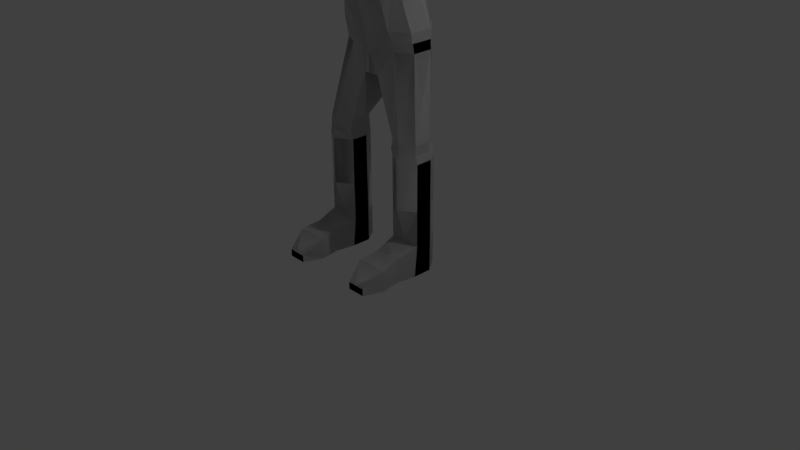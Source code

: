 # Source: troop.blend  (saved by Blender 2.78.0; exported with 4.5.12 LTS)
import bpy
from mathutils import Matrix  # noqa: F401  (used for matrix-valued properties, if any)

bpy.ops.wm.read_factory_settings(use_empty=True)
scene = bpy.context.scene
scene.name = 'Scene'

# ---- collections
col_collection_1 = bpy.data.collections.new('Collection 1'); scene.collection.children.link(col_collection_1)

# ---- materials (node trees are filled in below, after node groups)
mat_material = bpy.data.materials.new('Material')
mat_material.alpha_threshold = 0.0
mat_material.use_transparent_shadow = False
mat_material.roughness = 0.5
mat_material.line_color = (0.0, 0.0, 0.0, 1.0)

# ---- material node trees

# ---- world
world_world = bpy.data.worlds.new('World'); scene.world = world_world
world_world.color = (0.05088, 0.05088, 0.05088)
world_world.use_sun_shadow = False
world_world.sun_shadow_jitter_overblur = 0.0
world_world.cycles.sampling_method = 'MANUAL'

# ---- cameras
cam_camera = bpy.data.cameras.new('Camera')
cam_camera.clip_end = 100.0
cam_camera.lens = 35.0
cam_camera.sensor_width = 32.0
cam_camera.sensor_height = 18.0
cam_camera.ortho_scale = 7.314
cam_camera.dof.focus_distance = 0.0
cam_camera.dof.aperture_fstop = 128.0

# ---- lights
light_lamp = bpy.data.lights.new('Lamp', 'POINT')
light_lamp.transmission_factor = 0.0
light_lamp.cutoff_distance = 30.0
light_lamp.energy = 100.0
light_lamp.shadow_buffer_clip_start = 1.001
light_lamp.shadow_soft_size = 0.1
light_lamp.shadow_maximum_resolution = 0.006
light_lamp.use_absolute_resolution = True

# ---- meshes
me_cube = bpy.data.meshes.new('Cube')
me_cube.from_pydata([(3.686, 1.279, -1.138), (3.26, -2.857, -1.138), (3.686, 1.279, 0.4047), (3.26, -2.857, -0.7815), (3.686, 0.2452, -1.138), (3.486, -0.7889, -1.138), (3.686, -1.823, -1.138), (3.686, 0.3894, 0.3797), (3.486, -0.7889, 0.06943), (3.686, -1.823, -0.1193), (3.033, 2.05, -1.138), (3.033, 2.05, 0.4047), (3.686, 1.255, 2.164), (3.686, 0.3648, 2.139), (3.033, 2.025, 2.164), (1.686, 1.279, -1.138), (2.112, -2.857, -1.138), (1.686, 1.279, 0.4047), (2.112, -2.857, -0.7815), (2.686, 1.279, -1.138), (2.686, -2.857, -1.138), (2.686, 1.279, 0.4047), (2.686, -2.857, -0.7815), (1.686, 0.2452, -1.138), (1.886, -0.7889, -1.138), (1.686, -1.823, -1.138), (1.686, 0.3894, 0.3797), (1.886, -0.7889, 0.06943), (1.686, -1.823, -0.1193), (2.686, 0.3895, 0.3797), (2.686, -0.7889, 0.06943), (2.686, -1.823, -0.1193), (2.686, -1.823, -1.138), (2.686, -0.7889, -1.138), (2.686, 0.2452, -1.138), (2.339, 2.05, -1.138), (2.339, 2.05, 0.4047), (2.686, 2.05, -1.138), (2.686, 2.05, 0.4047), (1.686, 1.255, 2.164), (2.686, 1.255, 2.164), (1.686, 0.3648, 2.139), (2.686, -0.1905, 2.139), (2.339, 2.025, 2.164), (2.686, 2.025, 2.164), (3.686, 1.237, 4.447), (3.552, 1.228, 5.277), (3.686, 0.347, 4.422), (2.686, -0.2083, 4.422), (3.033, 2.007, 4.447), (2.686, 2.007, 4.447), (1.686, 1.237, 4.447), (1.686, 0.347, 4.422), (2.339, 2.007, 4.447), (3.569, 1.215, 4.843), (2.662, 2.007, 9.11), (3.564, 0.3302, 4.818), (2.686, -0.05338, 4.818), (2.982, 1.975, 4.843), (2.686, 2.058, 4.843), (1.709, 1.312, 4.843), (1.724, 0.2335, 4.818), (2.427, 2.026, 4.843), (3.552, 0.3343, 5.25), (2.688, -0.05229, 5.25), (2.771, 1.969, 5.277), (1.712, 1.228, 5.277), (1.712, 0.3343, 5.25), (2.412, 1.969, 5.277), (2.662, 0.9568, 9.078), (1.648, 0.5027, 9.078), (1.744, 2.878, 9.11), (0.5008, 0.3641, 7.869), (0.8999, 3.057, 9.11), (2.663, 1.996, 10.02), (2.6, 1.712, 15.41), (2.663, 0.7477, 9.991), (1.53, 0.2291, 9.991), (1.744, 2.866, 10.02), (0.501, 0.04623, 9.991), (0.9, 3.066, 10.02), (-0.1005, 2.007, 7.9), (1.96, 1.205, 12.8), (1.96, 0.1433, 12.78), (1.274, -0.5172, 12.78), (1.34, 2.119, 12.8), (0.4992, -0.6317, 12.78), (0.7689, 2.287, 12.8), (3.578, 1.627, 16.3), (2.6, 0.1334, 15.39), (1.484, -0.2753, 15.39), (1.494, 2.496, 15.41), (0.223, -0.4, 15.39), (0.6618, 2.675, 15.41), (2.078, 1.65, 17.24), (1.088, 1.561, 17.36), (2.174, 0.6156, 16.51), (1.144, 0.3434, 16.51), (1.164, 2.175, 16.52), (0.3036, 0.2603, 16.51), (0.5959, 2.309, 16.52), (3.578, 0.04844, 16.27), (2.872, 0.5307, 16.7), (4.439, -1.412, 12.92), (4.038, -1.619, 13.8), (5.174, -1.837, 13.22), (4.773, -2.044, 14.1), (2.712, -0.1007, 15.15), (4.13, -0.1846, 15.17), (4.13, 1.622, 15.2), (2.712, 1.706, 15.18), (4.372, -1.56, 12.85), (3.963, -1.771, 13.74), (5.122, -1.994, 13.15), (4.713, -2.205, 14.04), (2.258, -4.294, 15.05), (2.327, -4.189, 15.23), (2.742, -4.69, 15.0), (2.809, -4.588, 15.28), (1.701, 1.574, 13.38), (1.701, 0.5118, 13.35), (1.014, -0.1487, 13.35), (1.648, 0.3659, 9.535), (0.8999, 3.062, 9.566), (1.744, 2.872, 9.566), (2.662, 2.001, 9.566), (2.662, 0.8522, 9.535), (-0.06, 2.001, 8.961), (0.7243, 1.573, 17.84), (0.6989, 0.4921, 17.82), (0.4149, 0.4242, 17.82), (-0.05916, 1.573, 17.84), (-0.05916, 0.4242, 17.82), (1.177, 1.946, 17.11), (-0.006095, 2.028, 17.31), (0.5959, 2.069, 17.31), (0.7617, 1.569, 18.27), (0.854, 0.4297, 18.79), (0.4901, 0.1671, 18.34), (1.264, 0.7567, 19.9), (0.7059, -0.5673, 20.35), (1.275, 1.975, 20.37), (2.029, 0.6852, 20.31), (0.9163, -0.7366, 20.3), (1.63, 2.106, 20.32), (0.9275, 1.478, 21.54), (1.135, 0.7711, 21.54), (0.4811, 0.03553, 21.53), (0.202, 0.9633, 21.86), (0.2474, 0.8093, 21.86), (0.1047, 0.6488, 21.85), (0.8945, 2.709, 20.32), (1.997, 1.441, 20.32), (1.629, -0.1257, 20.31), (0.4257, -0.9192, 20.3), (0.3554, -0.6195, 20.35), (0.7418, -0.1415, 19.42), (0.3713, -0.2511, 19.3), (0.8058, -0.1391, 19.71), (0.3053, -0.1133, 18.12), (0.5306, -0.5934, 20.35), (0.1801, -0.6456, 20.35), (0.6287, 0.09949, 18.69), (0.6803, 0.02155, 18.89), (0.2264, -0.1727, 19.71), (0.3475, -0.06687, 18.77), (0.1512, -0.3704, 19.3), (0.5566, -0.1963, 19.3), (0.6458, -0.04758, 18.89), (0.2182, -0.2355, 19.06), (0.08572, -0.4757, 19.71), (0.4186, -0.08816, 19.71), (0.09431, -0.298, 18.12), (0.1422, -0.2294, 19.05), (0.07031, -0.5272, 19.02), (0.07054, -0.2676, 19.05), (-0.02958, 0.1627, 17.93), (0.5682, -0.2215, 19.71), (0.04549, -0.3189, 18.13), (0.1431, -0.2772, 18.12), (-0.002817, -0.2583, 18.38), (0.1671, -0.1785, 18.38), (0.08242, -0.2184, 18.38), (0.03411, -0.2866, 19.05), (0.1064, -0.2485, 19.05), (0.1248, -0.1984, 18.38), (0.0398, -0.2384, 18.38), (0.8067, -0.1116, 19.56), (1.201, 1.34, 19.9), (1.018, 1.772, 19.32), (0.7697, 0.9266, 18.37), (0.9524, 0.4942, 18.96), (0.8955, 1.133, 18.91), (1.221, 1.166, 19.61), (1.383, 0.7908, 19.73), (1.031, 0.7238, 19.12), (1.116, 1.178, 19.07), (1.206, 0.6858, 19.41), (1.059, 0.8967, 18.94), (1.26, 1.23, 19.39), (1.398, 1.109, 19.88), (1.402, 1.101, 19.86), (1.425, 0.7834, 19.71), (1.24, 0.6785, 19.38), (1.324, 1.316, 19.36), (1.448, 1.294, 19.7), (-3.686, 1.279, -1.138), (-3.26, -2.857, -1.138), (-3.686, 1.279, 0.4047), (-3.26, -2.857, -0.7815), (-3.686, 0.2452, -1.138), (-3.486, -0.7889, -1.138), (-3.686, -1.823, -1.138), (-3.686, 0.3894, 0.3797), (-3.486, -0.7889, 0.06943), (-3.686, -1.823, -0.1193), (-3.033, 2.05, -1.138), (-3.033, 2.05, 0.4047), (-3.686, 1.255, 2.164), (-3.686, 0.3648, 2.139), (-3.033, 2.025, 2.164), (-1.686, 1.279, -1.138), (-2.112, -2.857, -1.138), (-1.686, 1.279, 0.4047), (-2.112, -2.857, -0.7815), (-2.686, 1.279, -1.138), (-2.686, -2.857, -1.138), (-2.686, 1.279, 0.4047), (-2.686, -2.857, -0.7815), (-1.686, 0.2452, -1.138), (-1.886, -0.7889, -1.138), (-1.686, -1.823, -1.138), (-1.686, 0.3894, 0.3797), (-1.886, -0.7889, 0.06943), (-1.686, -1.823, -0.1193), (-2.686, 0.3895, 0.3797), (-2.686, -0.7889, 0.06943), (-2.686, -1.823, -0.1193), (-2.686, -1.823, -1.138), (-2.686, -0.7889, -1.138), (-2.686, 0.2452, -1.138), (-2.339, 2.05, -1.138), (-2.339, 2.05, 0.4047), (-2.686, 2.05, -1.138), (-2.686, 2.05, 0.4047), (-1.686, 1.255, 2.164), (-2.686, 1.255, 2.164), (-1.686, 0.3648, 2.139), (-2.686, -0.1905, 2.139), (-2.339, 2.025, 2.164), (-2.686, 2.025, 2.164), (-3.686, 1.237, 4.447), (-3.552, 1.228, 5.277), (-3.686, 0.347, 4.422), (-2.686, -0.2083, 4.422), (-3.033, 2.007, 4.447), (-2.686, 2.007, 4.447), (-1.686, 1.237, 4.447), (-1.686, 0.347, 4.422), (-2.339, 2.007, 4.447), (-3.569, 1.215, 4.843), (-2.662, 2.007, 9.11), (-3.564, 0.3302, 4.818), (-2.686, -0.05338, 4.818), (-2.982, 1.975, 4.843), (-2.686, 2.058, 4.843), (-1.709, 1.312, 4.843), (-1.724, 0.2335, 4.818), (-2.427, 2.026, 4.843), (-3.552, 0.3343, 5.25), (-2.688, -0.05229, 5.25), (-2.771, 1.969, 5.277), (-1.712, 1.228, 5.277), (-1.712, 0.3343, 5.25), (-2.412, 1.969, 5.277), (-2.662, 0.9568, 9.078), (-1.648, 0.5027, 9.078), (-1.744, 2.878, 9.11), (-0.5008, 0.3641, 7.869), (-0.8999, 3.057, 9.11), (-2.663, 1.996, 10.02), (-2.6, 1.712, 15.41), (-2.663, 0.7477, 9.991), (-1.53, 0.2291, 9.991), (-1.744, 2.866, 10.02), (-0.501, 0.04623, 9.991), (-0.9, 3.066, 10.02), (0.1005, 2.007, 7.9), (-1.96, 1.205, 12.8), (-1.96, 0.1433, 12.78), (-1.274, -0.5172, 12.78), (-1.34, 2.119, 12.8), (-0.4992, -0.6317, 12.78), (-0.7689, 2.287, 12.8), (-3.578, 1.627, 16.3), (-2.6, 0.1334, 15.39), (-1.484, -0.2753, 15.39), (-1.494, 2.496, 15.41), (-0.223, -0.4, 15.39), (-0.6618, 2.675, 15.41), (-2.078, 1.65, 17.24), (-1.088, 1.561, 17.36), (-2.174, 0.6156, 16.51), (-1.144, 0.3434, 16.51), (-1.164, 2.175, 16.52), (-0.3036, 0.2603, 16.51), (-0.5959, 2.309, 16.52), (-3.578, 0.04844, 16.27), (-2.872, 0.5307, 16.7), (-4.439, -1.412, 12.92), (-4.038, -1.619, 13.8), (-5.174, -1.837, 13.22), (-4.773, -2.044, 14.1), (-2.712, -0.1007, 15.15), (-4.13, -0.1846, 15.17), (-4.13, 1.622, 15.2), (-2.712, 1.706, 15.18), (-4.372, -1.56, 12.85), (-3.963, -1.771, 13.74), (-5.122, -1.994, 13.15), (-4.713, -2.205, 14.04), (-1.701, 1.574, 13.38), (-1.701, 0.5118, 13.35), (-1.014, -0.1487, 13.35), (-1.648, 0.3659, 9.535), (-0.8999, 3.062, 9.566), (-1.744, 2.872, 9.566), (-2.662, 2.001, 9.566), (-2.662, 0.8522, 9.535), (0.06, 2.001, 8.961), (-0.7243, 1.573, 17.84), (-0.6989, 0.4921, 17.82), (-0.3605, 0.4242, 17.82), (0.05916, 1.573, 17.84), (0.05916, 0.4242, 17.82), (-1.177, 1.946, 17.11), (0.006095, 2.028, 17.31), (-0.5959, 2.069, 17.31), (-0.7617, 1.569, 18.27), (-0.7855, 0.3941, 18.86), (-0.4749, 0.1747, 18.38), (-1.264, 0.7567, 19.9), (-0.7059, -0.5673, 20.38), (-1.275, 1.975, 20.37), (-2.029, 0.6852, 20.31), (-0.9163, -0.7366, 20.3), (-1.63, 2.106, 20.32), (-0.9275, 1.478, 21.54), (-1.135, 0.7711, 21.54), (-0.4811, 0.03553, 21.53), (-0.202, 0.9633, 21.86), (-0.2474, 0.8093, 21.86), (-0.1047, 0.6488, 21.85), (-0.8945, 2.709, 20.32), (-1.997, 1.441, 20.32), (-1.629, -0.1257, 20.31), (-0.4257, -0.9192, 20.3), (-0.3554, -0.6195, 20.38), (-0.7418, -0.1415, 19.44), (-0.3713, -0.2511, 19.3), (-0.8162, -0.1391, 19.71), (-0.3236, -0.09068, 18.12), (-0.5306, -0.5934, 20.38), (-0.1801, -0.6456, 20.38), (-0.6565, 0.09949, 18.77), (-0.6825, 0.02155, 18.97), (-0.2266, -0.1727, 19.71), (-0.3475, -0.06687, 18.77), (-0.1429, -0.3732, 19.3), (-0.5566, -0.1963, 19.3), (-0.6735, -0.04758, 18.97), (-0.2182, -0.2355, 19.06), (-0.08587, -0.4757, 19.71), (-0.4187, -0.08816, 19.71), (-0.09431, -0.298, 18.12), (-0.1422, -0.2294, 19.05), (-0.07031, -0.5272, 19.02), (-0.07054, -0.2676, 19.05), (0.4648, 0.2429, 18.03), (-0.5684, -0.2215, 19.71), (-0.04549, -0.3189, 18.13), (-0.1431, -0.2772, 18.12), (0.002817, -0.2583, 18.38), (-0.1671, -0.1785, 18.38), (-0.08242, -0.2184, 18.38), (-0.03411, -0.2866, 19.05), (-0.1064, -0.2485, 19.05), (-0.1248, -0.1984, 18.38), (-0.0398, -0.2384, 18.38), (-0.8067, -0.1116, 19.56), (-1.201, 1.34, 19.9), (-1.018, 1.772, 19.32), (-0.7697, 0.9266, 18.37), (-0.9524, 0.4942, 18.96), (-0.8955, 1.133, 18.91), (-1.221, 1.166, 19.61), (-1.383, 0.7908, 19.73), (-1.031, 0.7238, 19.12), (-1.116, 1.178, 19.07), (-1.206, 0.6858, 19.41), (-1.059, 0.8967, 18.94), (-1.26, 1.23, 19.39), (-1.398, 1.109, 19.88), (-1.402, 1.101, 19.86), (-1.425, 0.7834, 19.71), (-1.24, 0.6785, 19.38), (-1.324, 1.316, 19.36), (-1.448, 1.294, 19.7), (-2.782, 1.932, 16.42), (2.339, 1.681, 16.33), (2.747, 1.931, 16.34), (0.2993, -0.4999, 20.04), (0.7168, -0.4571, 19.99), (0.1361, -0.5607, 20.09), (0.4901, -0.4446, 20.04), (-0.2993, -0.4999, 20.04), (-0.7247, -0.4571, 19.98), (-0.1361, -0.5607, 20.09), (-0.4901, -0.4446, 20.04), (-0.4498, 0.3068, 18.05), (1.649, -4.467, 15.27), (1.727, -4.419, 15.42), (2.44, -5.277, 15.27), (2.532, -5.175, 15.52), (1.688, -4.437, 15.34), (2.486, -5.226, 15.32), (1.871, -4.936, 15.2), (1.978, -4.817, 15.54), (1.925, -4.877, 15.32), (1.744, -4.692, 15.26), (1.832, -4.614, 15.49), (1.788, -4.643, 15.31), (2.166, -4.941, 15.55), (2.313, -5.168, 15.56), (2.206, -5.287, 15.26), (2.059, -5.06, 15.21), (2.112, -5.0, 15.32), (2.26, -5.228, 15.33), (0.9553, -4.542, 15.52), (1.009, -4.534, 15.59), (1.195, -4.718, 15.49), (1.019, -4.556, 15.46), (1.189, -4.654, 15.61), (1.203, -4.718, 15.55), (0.9901, -5.135, 15.59), (1.013, -5.189, 15.6), (0.9727, -5.125, 15.56), (1.023, -5.228, 15.56), (1.009, -5.205, 15.51), (0.9931, -5.166, 15.5), (1.112, -5.712, 15.57), (1.061, -5.673, 15.56), (1.053, -5.63, 15.62), (1.099, -5.63, 15.67), (1.15, -5.669, 15.68), (1.159, -5.712, 15.62), (1.587, -5.85, 15.59), (1.636, -5.888, 15.6), (1.604, -5.924, 15.5), (1.555, -5.886, 15.5), (1.553, -5.854, 15.54), (1.638, -5.919, 15.55), (2.136, -5.945, 15.57), (2.14, -5.92, 15.62), (2.09, -5.882, 15.61), (2.11, -5.954, 15.53), (2.065, -5.89, 15.57), (2.06, -5.915, 15.53), (2.416, -5.365, 15.61), (2.279, -5.67, 15.67), (2.291, -5.718, 15.61), (2.408, -5.405, 15.54), (2.364, -5.423, 15.46), (2.238, -5.716, 15.55), (2.169, -5.663, 15.55), (2.286, -5.377, 15.45), (2.158, -5.615, 15.6), (2.294, -5.337, 15.53), (2.211, -5.617, 15.67), (2.339, -5.319, 15.61), (2.131, -5.425, 15.63), (1.876, -5.685, 15.65), (1.821, -5.686, 15.58), (2.072, -5.434, 15.54), (2.13, -5.369, 15.71), (1.868, -5.634, 15.72), (1.75, -5.632, 15.58), (1.984, -5.367, 15.54), (2.043, -5.302, 15.71), (1.797, -5.58, 15.71), (1.742, -5.581, 15.64), (1.983, -5.311, 15.62), (1.74, -5.288, 15.5), (1.394, -5.536, 15.58), (1.313, -5.474, 15.58), (1.631, -5.206, 15.5), (1.694, -5.137, 15.68), (1.367, -5.415, 15.73), (1.448, -5.476, 15.74), (1.802, -5.218, 15.68), (1.31, -5.422, 15.65), (1.63, -5.148, 15.59), (1.803, -5.277, 15.59), (1.452, -5.529, 15.66), (1.456, -4.916, 15.45), (1.167, -5.058, 15.55), (1.176, -5.034, 15.59), (1.455, -4.859, 15.53), (1.584, -5.012, 15.54), (1.243, -5.126, 15.6), (1.223, -5.134, 15.55), (1.555, -5.037, 15.45), (1.515, -4.85, 15.62), (1.196, -5.025, 15.64), (1.252, -5.101, 15.64), (1.614, -4.971, 15.63), (1.47, -4.723, 15.44), (1.431, -4.74, 15.35), (1.307, -4.598, 15.39), (1.29, -4.586, 15.44), (1.394, -4.563, 15.5), (1.461, -4.642, 15.54), (2.776, -4.639, 15.01), (2.509, -5.2, 15.39), (2.732, -4.831, 15.4), (2.652, -4.934, 15.05), (2.463, -5.252, 15.25), (2.23, -4.192, 14.96), (2.568, -4.388, 15.25), (2.484, -5.121, 15.54), (2.694, -4.953, 15.46), (2.025, -4.27, 15.35), (1.914, -4.712, 15.54), (1.78, -4.487, 15.48), (2.072, -4.879, 15.54), (2.239, -5.054, 15.55), (2.771, -4.709, 15.34), (0.9623, -4.527, 15.56), (1.034, -4.665, 15.48), (0.9622, -4.553, 15.49), (1.076, -4.616, 15.61), (1.03, -4.657, 15.54), (1.199, -4.721, 15.52), (1.196, -4.713, 15.58), (1.029, -4.652, 15.57), (1.032, -4.661, 15.51), (1.106, -5.671, 15.62), (-3.686, 1.279, -1.138), (-3.26, -2.857, -1.138), (-3.686, 1.279, 0.4047), (-3.26, -2.857, -0.7815), (-3.686, 0.2452, -1.138), (-3.486, -0.7889, -1.138), (-3.686, -1.823, -1.138), (-3.686, 0.3894, 0.3797), (-3.486, -0.7889, 0.06943), (-3.686, -1.823, -0.1193), (-3.033, 2.05, -1.138), (-3.033, 2.05, 0.4047), (-3.686, 1.255, 2.164), (-3.686, 0.3648, 2.139), (-3.033, 2.025, 2.164), (-1.686, 1.279, -1.138), (-2.112, -2.857, -1.138), (-1.686, 1.279, 0.4047), (-2.112, -2.857, -0.7815), (-2.686, 1.279, -1.138), (-2.686, -2.857, -1.138), (-2.686, 1.279, 0.4047), (-2.686, -2.857, -0.7815), (-1.686, 0.2452, -1.138), (-1.886, -0.7889, -1.138), (-1.686, -1.823, -1.138), (-1.686, 0.3894, 0.3797), (-1.886, -0.7889, 0.06943), (-1.686, -1.823, -0.1193), (-2.686, 0.3895, 0.3797), (-2.686, -0.7889, 0.06943), (-2.686, -1.823, -0.1193), (-2.686, -1.823, -1.138), (-2.686, -0.7889, -1.138), (-2.686, 0.2452, -1.138), (-2.339, 2.05, -1.138), (-2.339, 2.05, 0.4047), (-2.686, 2.05, -1.138), (-2.686, 2.05, 0.4047), (-1.686, 1.255, 2.164), (-2.686, 1.255, 2.164), (-1.686, 0.3648, 2.139), (-2.686, -0.1905, 2.139), (-2.339, 2.025, 2.164), (-2.686, 2.025, 2.164), (-3.686, 1.237, 4.447), (-3.552, 1.228, 5.277), (-3.686, 0.347, 4.422), (-2.686, -0.2083, 4.422), (-3.033, 2.007, 4.447), (-2.686, 2.007, 4.447), (-1.686, 1.237, 4.447), (-1.686, 0.347, 4.422), (-2.339, 2.007, 4.447), (-3.569, 1.215, 4.843), (-2.662, 2.007, 9.11), (-3.564, 0.3302, 4.818), (-2.686, -0.05338, 4.818), (-2.982, 1.975, 4.843), (-2.686, 2.058, 4.843), (-1.709, 1.312, 4.843), (-1.724, 0.2335, 4.818), (-2.427, 2.026, 4.843), (-3.552, 0.3343, 5.25), (-2.688, -0.05229, 5.25), (-2.771, 1.969, 5.277), (-1.712, 1.228, 5.277), (-1.712, 0.3343, 5.25), (-2.412, 1.969, 5.277), (-2.662, 0.9568, 9.078), (-1.648, 0.5027, 9.078), (-1.744, 2.878, 9.11), (-0.5008, 0.3641, 7.869), (-0.8999, 3.057, 9.11), (-2.663, 1.996, 10.02), (-2.6, 1.712, 15.41), (-2.663, 0.7477, 9.991), (-1.53, 0.2291, 9.991), (-1.744, 2.866, 10.02), (-0.501, 0.04623, 9.991), (-0.9, 3.066, 10.02), (0.1005, 2.007, 7.9), (-1.96, 1.205, 12.8), (-1.96, 0.1433, 12.78), (-1.274, -0.5172, 12.78), (-1.34, 2.119, 12.8), (-0.4992, -0.6317, 12.78), (-0.7689, 2.287, 12.8), (-3.578, 1.627, 16.3), (-2.6, 0.1334, 15.39), (-1.484, -0.2753, 15.39), (-1.494, 2.496, 15.41), (-0.223, -0.4, 15.39), (-0.6618, 2.675, 15.41), (-2.078, 1.65, 17.24), (-1.088, 1.561, 17.36), (-2.174, 0.6156, 16.51), (-1.144, 0.3434, 16.51), (-1.164, 2.175, 16.52), (-0.3036, 0.2603, 16.51), (-0.5959, 2.309, 16.52), (-3.578, 0.04844, 16.27), (-2.872, 0.5307, 16.7), (-4.439, -1.412, 12.92), (-4.038, -1.619, 13.8), (-5.174, -1.837, 13.22), (-4.773, -2.044, 14.1), (-2.712, -0.1007, 15.15), (-4.13, -0.1846, 15.17), (-4.13, 1.622, 15.2), (-2.712, 1.706, 15.18), (-4.372, -1.56, 12.85), (-3.963, -1.771, 13.74), (-5.122, -1.994, 13.15), (-4.713, -2.205, 14.04), (-1.701, 1.574, 13.38), (-1.701, 0.5118, 13.35), (-1.014, -0.1487, 13.35), (-1.648, 0.3659, 9.535), (-0.8999, 3.062, 9.566), (-1.744, 2.872, 9.566), (-2.662, 2.001, 9.566), (-2.662, 0.8522, 9.535), (0.06, 2.001, 8.961), (-0.7243, 1.573, 17.84), (-0.6989, 0.4921, 17.82), (-0.4149, 0.4242, 17.82), (0.05916, 1.573, 17.84), (0.05916, 0.4242, 17.82), (-1.177, 1.946, 17.11), (0.006095, 2.028, 17.31), (-0.5959, 2.069, 17.31), (-0.7617, 1.569, 18.27), (-0.854, 0.4297, 18.79), (-0.4901, 0.1671, 18.34), (-1.264, 0.7567, 19.9), (-0.7059, -0.5673, 20.38), (-1.275, 1.975, 20.37), (-2.029, 0.6852, 20.31), (-0.9163, -0.7366, 20.3), (-1.63, 2.106, 20.32), (-0.9275, 1.478, 21.54), (-1.135, 0.7711, 21.54), (-0.4811, 0.03553, 21.53), (-0.202, 0.9633, 21.86), (-0.2474, 0.8093, 21.86), (-0.1047, 0.6488, 21.85), (-0.8945, 2.709, 20.32), (-1.997, 1.441, 20.32), (-1.629, -0.1257, 20.31), (-0.4257, -0.9192, 20.3), (-0.3554, -0.6195, 20.38), (-0.7418, -0.1415, 19.42), (-0.3713, -0.2511, 19.3), (-0.8058, -0.1391, 19.71), (-0.3053, -0.1133, 18.12), (-0.5306, -0.5934, 20.38), (-0.1801, -0.6456, 20.38), (-0.6287, 0.09949, 18.69), (-0.6803, 0.02155, 18.89), (-0.2264, -0.1727, 19.71), (-0.3475, -0.06687, 18.77), (-0.1512, -0.3704, 19.3), (-0.5566, -0.1963, 19.3), (-0.6458, -0.04758, 18.89), (-0.2182, -0.2355, 19.06), (-0.08572, -0.4757, 19.71), (-0.4186, -0.08816, 19.71), (-0.09431, -0.298, 18.12), (-0.1422, -0.2294, 19.05), (-0.07031, -0.5272, 19.02), (-0.07054, -0.2676, 19.05), (0.02958, 0.1627, 17.93), (-0.5682, -0.2215, 19.71), (-0.04549, -0.3189, 18.13), (-0.1431, -0.2772, 18.12), (0.002817, -0.2583, 18.38), (-0.1671, -0.1785, 18.38), (-0.08242, -0.2184, 18.38), (-0.03411, -0.2866, 19.05), (-0.1064, -0.2485, 19.05), (-0.1248, -0.1984, 18.38), (-0.0398, -0.2384, 18.38), (-0.8067, -0.1116, 19.56), (-1.201, 1.34, 19.9), (-1.018, 1.772, 19.32), (-0.7697, 0.9266, 18.37), (-0.9524, 0.4942, 18.96), (-0.8955, 1.133, 18.91), (-1.221, 1.166, 19.61), (-1.383, 0.7908, 19.73), (-1.031, 0.7238, 19.12), (-1.116, 1.178, 19.07), (-1.206, 0.6858, 19.41), (-1.059, 0.8967, 18.94), (-1.26, 1.23, 19.39), (-1.398, 1.109, 19.88), (-1.402, 1.101, 19.86), (-1.425, 0.7834, 19.71), (-1.24, 0.6785, 19.38), (-1.324, 1.316, 19.36), (-1.448, 1.294, 19.7), (3.686, 1.279, -1.138), (3.26, -2.857, -1.138), (3.686, 1.279, 0.4047), (3.26, -2.857, -0.7815), (3.686, 0.2452, -1.138), (3.486, -0.7889, -1.138), (3.686, -1.823, -1.138), (3.686, 0.3894, 0.3797), (3.486, -0.7889, 0.06943), (3.686, -1.823, -0.1193), (3.033, 2.05, -1.138), (3.033, 2.05, 0.4047), (3.686, 1.255, 2.164), (3.686, 0.3648, 2.139), (3.033, 2.025, 2.164), (1.686, 1.279, -1.138), (2.112, -2.857, -1.138), (1.686, 1.279, 0.4047), (2.112, -2.857, -0.7815), (2.686, 1.279, -1.138), (2.686, -2.857, -1.138), (2.686, 1.279, 0.4047), (2.686, -2.857, -0.7815), (1.686, 0.2452, -1.138), (1.886, -0.7889, -1.138), (1.686, -1.823, -1.138), (1.686, 0.3894, 0.3797), (1.886, -0.7889, 0.06943), (1.686, -1.823, -0.1193), (2.686, 0.3895, 0.3797), (2.686, -0.7889, 0.06943), (2.686, -1.823, -0.1193), (2.686, -1.823, -1.138), (2.686, -0.7889, -1.138), (2.686, 0.2452, -1.138), (2.339, 2.05, -1.138), (2.339, 2.05, 0.4047), (2.686, 2.05, -1.138), (2.686, 2.05, 0.4047), (1.686, 1.255, 2.164), (2.686, 1.255, 2.164), (1.686, 0.3648, 2.139), (2.686, -0.1905, 2.139), (2.339, 2.025, 2.164), (2.686, 2.025, 2.164), (3.686, 1.237, 4.447), (3.552, 1.228, 5.277), (3.686, 0.347, 4.422), (2.686, -0.2083, 4.422), (3.033, 2.007, 4.447), (2.686, 2.007, 4.447), (1.686, 1.237, 4.447), (1.686, 0.347, 4.422), (2.339, 2.007, 4.447), (3.569, 1.215, 4.843), (2.662, 2.007, 9.11), (3.564, 0.3302, 4.818), (2.686, -0.05338, 4.818), (2.982, 1.975, 4.843), (2.686, 2.058, 4.843), (1.709, 1.312, 4.843), (1.724, 0.2335, 4.818), (2.427, 2.026, 4.843), (3.552, 0.3343, 5.25), (2.688, -0.05229, 5.25), (2.771, 1.969, 5.277), (1.712, 1.228, 5.277), (1.712, 0.3343, 5.25), (2.412, 1.969, 5.277), (2.662, 0.9568, 9.078), (1.648, 0.5027, 9.078), (1.744, 2.878, 9.11), (0.5008, 0.3641, 7.869), (0.8999, 3.057, 9.11), (2.663, 1.996, 10.02), (2.6, 1.712, 15.41), (2.663, 0.7477, 9.991), (1.53, 0.2291, 9.991), (1.744, 2.866, 10.02), (0.501, 0.04623, 9.991), (0.9, 3.066, 10.02), (-0.1005, 2.007, 7.9), (1.96, 1.205, 12.8), (1.96, 0.1433, 12.78), (1.274, -0.5172, 12.78), (1.34, 2.119, 12.8), (0.4992, -0.6317, 12.78), (0.7689, 2.287, 12.8), (3.578, 1.627, 16.3), (2.6, 0.1334, 15.39), (1.484, -0.2753, 15.39), (1.494, 2.496, 15.41), (0.223, -0.4, 15.39), (0.6618, 2.675, 15.41), (2.078, 1.65, 17.24), (1.088, 1.561, 17.36), (2.174, 0.6156, 16.51), (1.144, 0.3434, 16.51), (1.164, 2.175, 16.52), (0.3036, 0.2603, 16.51), (0.5959, 2.309, 16.52), (3.578, 0.04844, 16.27), (2.872, 0.5307, 16.7), (4.439, -1.412, 12.92), (4.038, -1.619, 13.8), (5.174, -1.837, 13.22), (4.773, -2.044, 14.1), (2.712, -0.1007, 15.15), (4.13, -0.1846, 15.17), (4.13, 1.622, 15.2), (2.712, 1.706, 15.18), (4.372, -1.56, 12.85), (3.963, -1.771, 13.74), (5.122, -1.994, 13.15), (4.713, -2.205, 14.04), (1.701, 1.574, 13.38), (1.701, 0.5118, 13.35), (1.014, -0.1487, 13.35), (1.648, 0.3659, 9.535), (0.8999, 3.062, 9.566), (1.744, 2.872, 9.566), (2.662, 2.001, 9.566), (2.662, 0.8522, 9.535), (-0.06, 2.001, 8.961), (0.7243, 1.573, 17.84), (0.6989, 0.4921, 17.82), (0.3605, 0.4242, 17.82), (-0.05916, 1.573, 17.84), (-0.05916, 0.4242, 17.82), (1.177, 1.946, 17.11), (-0.006095, 2.028, 17.31), (0.5959, 2.069, 17.31), (0.7617, 1.569, 18.27), (0.7855, 0.3941, 18.86), (0.4749, 0.1747, 18.38), (1.264, 0.7567, 19.9), (0.7059, -0.5673, 20.35), (1.275, 1.975, 20.37), (2.029, 0.6852, 20.31), (0.9163, -0.7366, 20.3), (1.63, 2.106, 20.32), (0.9275, 1.478, 21.54), (1.135, 0.7711, 21.54), (0.4811, 0.03553, 21.53), (0.202, 0.9633, 21.86), (0.2474, 0.8093, 21.86), (0.1047, 0.6488, 21.85), (0.8945, 2.709, 20.32), (1.997, 1.441, 20.32), (1.629, -0.1257, 20.31), (0.4257, -0.9192, 20.3), (0.3554, -0.6195, 20.35), (0.7418, -0.1415, 19.44), (0.3713, -0.2511, 19.3), (0.8162, -0.1391, 19.71), (0.3236, -0.09068, 18.12), (0.5306, -0.5934, 20.35), (0.1801, -0.6456, 20.35), (0.6565, 0.09949, 18.77), (0.6825, 0.02155, 18.97), (0.2266, -0.1727, 19.71), (0.3475, -0.06687, 18.77), (0.1429, -0.3732, 19.3), (0.5566, -0.1963, 19.3), (0.6735, -0.04758, 18.97), (0.2182, -0.2355, 19.06), (0.08587, -0.4757, 19.71), (0.4187, -0.08816, 19.71), (0.09431, -0.298, 18.12), (0.1422, -0.2294, 19.05), (0.07031, -0.5272, 19.02), (0.07054, -0.2676, 19.05), (-0.4648, 0.2429, 18.03), (0.5684, -0.2215, 19.71), (0.04549, -0.3189, 18.13), (0.1431, -0.2772, 18.12), (-0.002817, -0.2583, 18.38), (0.1671, -0.1785, 18.38), (0.08242, -0.2184, 18.38), (0.03411, -0.2866, 19.05), (0.1064, -0.2485, 19.05), (0.1248, -0.1984, 18.38), (0.0398, -0.2384, 18.38), (0.8067, -0.1116, 19.56), (1.201, 1.34, 19.9), (1.018, 1.772, 19.32), (0.7697, 0.9266, 18.37), (0.9524, 0.4942, 18.96), (0.8955, 1.133, 18.91), (1.221, 1.166, 19.61), (1.383, 0.7908, 19.73), (1.031, 0.7238, 19.12), (1.116, 1.178, 19.07), (1.206, 0.6858, 19.41), (1.059, 0.8967, 18.94), (1.26, 1.23, 19.39), (1.398, 1.109, 19.88), (1.402, 1.101, 19.86), (1.425, 0.7834, 19.71), (1.24, 0.6785, 19.38), (1.324, 1.316, 19.36), (1.448, 1.294, 19.7), (2.782, 1.932, 16.42), (-2.339, 1.681, 16.33), (-2.747, 1.931, 16.34), (-0.2993, -0.4999, 20.04), (-0.7168, -0.4571, 19.99), (-0.1361, -0.5607, 20.09), (-0.4901, -0.4446, 20.04), (0.2993, -0.4999, 20.04), (0.7247, -0.4571, 19.98), (0.1361, -0.5607, 20.09), (0.4901, -0.4446, 20.04), (0.4498, 0.3068, 18.05), (-3.686, 1.279, -1.138), (-3.26, -2.857, -1.138), (-3.686, 1.279, 0.4047), (-3.26, -2.857, -0.7815), (-3.686, 0.2452, -1.138), (-3.486, -0.7889, -1.138), (-3.686, -1.823, -1.138), (-3.686, 0.3894, 0.3797), (-3.486, -0.7889, 0.06943), (-3.686, -1.823, -0.1193), (-3.033, 2.05, -1.138), (-3.033, 2.05, 0.4047), (-3.686, 1.255, 2.164), (-3.686, 0.3648, 2.139), (-3.033, 2.025, 2.164), (-1.686, 1.279, -1.138), (-2.112, -2.857, -1.138), (-1.686, 1.279, 0.4047), (-2.112, -2.857, -0.7815), (-2.686, 1.279, -1.138), (-2.686, -2.857, -1.138), (-2.686, 1.279, 0.4047), (-2.686, -2.857, -0.7815), (-1.686, 0.2452, -1.138), (-1.886, -0.7889, -1.138), (-1.686, -1.823, -1.138), (-1.686, 0.3894, 0.3797), (-1.886, -0.7889, 0.06943), (-1.686, -1.823, -0.1193), (-2.686, 0.3895, 0.3797), (-2.686, -0.7889, 0.06943), (-2.686, -1.823, -0.1193), (-2.686, -1.823, -1.138), (-2.686, -0.7889, -1.138), (-2.686, 0.2452, -1.138), (-2.339, 2.05, -1.138), (-2.339, 2.05, 0.4047), (-2.686, 2.05, -1.138), (-2.686, 2.05, 0.4047), (-1.686, 1.255, 2.164), (-2.686, 1.255, 2.164), (-1.686, 0.3648, 2.139), (-2.686, -0.1905, 2.139), (-2.339, 2.025, 2.164), (-2.686, 2.025, 2.164), (-3.686, 1.237, 4.447), (-3.552, 1.228, 5.277), (-3.686, 0.347, 4.422), (-2.686, -0.2083, 4.422), (-3.033, 2.007, 4.447), (-2.686, 2.007, 4.447), (-1.686, 1.237, 4.447), (-1.686, 0.347, 4.422), (-2.339, 2.007, 4.447), (-3.569, 1.215, 4.843), (-2.662, 2.007, 9.11), (-3.564, 0.3302, 4.818), (-2.686, -0.05338, 4.818), (-2.982, 1.975, 4.843), (-2.686, 2.058, 4.843), (-1.709, 1.312, 4.843), (-1.724, 0.2335, 4.818), (-2.427, 2.026, 4.843), (-3.552, 0.3343, 5.25), (-2.688, -0.05229, 5.25), (-2.771, 1.969, 5.277), (-1.712, 1.228, 5.277), (-1.712, 0.3343, 5.25), (-2.412, 1.969, 5.277), (-2.662, 0.9568, 9.078), (-1.648, 0.5027, 9.078), (-1.744, 2.878, 9.11), (-0.5008, 0.3641, 7.869), (-0.8999, 3.057, 9.11), (-2.663, 1.996, 10.02), (-2.6, 1.712, 15.41), (-2.663, 0.7477, 9.991), (-1.53, 0.2291, 9.991), (-1.744, 2.866, 10.02), (-0.501, 0.04623, 9.991), (-0.9, 3.066, 10.02), (0.1005, 2.007, 7.9), (-1.96, 1.205, 12.8), (-1.96, 0.1433, 12.78), (-1.274, -0.5172, 12.78), (-1.34, 2.119, 12.8), (-0.4992, -0.6317, 12.78), (-0.7689, 2.287, 12.8), (-3.578, 1.627, 16.3), (-2.6, 0.1334, 15.39), (-1.484, -0.2753, 15.39), (-1.494, 2.496, 15.41), (-0.223, -0.4, 15.39), (-0.6618, 2.675, 15.41), (-2.078, 1.65, 17.24), (-1.088, 1.561, 17.36), (-2.174, 0.6156, 16.51), (-1.144, 0.3434, 16.51), (-1.164, 2.175, 16.52), (-0.3036, 0.2603, 16.51), (-0.5959, 2.309, 16.52), (-3.578, 0.04844, 16.27), (-2.872, 0.5307, 16.7), (-4.439, -1.412, 12.92), (-4.038, -1.619, 13.8), (-5.174, -1.837, 13.22), (-4.773, -2.044, 14.1), (-2.712, -0.1007, 15.15), (-4.13, -0.1846, 15.17), (-4.13, 1.622, 15.2), (-2.712, 1.706, 15.18), (-4.372, -1.56, 12.85), (-3.963, -1.771, 13.74), (-5.122, -1.994, 13.15), (-4.713, -2.205, 14.04), (-3.461, -4.294, 15.05), (-3.531, -4.189, 15.23), (-3.946, -4.69, 15.0), (-4.013, -4.588, 15.28), (-1.701, 1.574, 13.38), (-1.701, 0.5118, 13.35), (-1.014, -0.1487, 13.35), (-1.648, 0.3659, 9.535), (-0.8999, 3.062, 9.566), (-1.744, 2.872, 9.566), (-2.662, 2.001, 9.566), (-2.662, 0.8522, 9.535), (0.06, 2.001, 8.961), (-0.7243, 1.573, 17.84), (-0.6989, 0.4921, 17.82), (-0.4149, 0.4242, 17.82), (0.05916, 1.573, 17.84), (0.05916, 0.4242, 17.82), (-1.177, 1.946, 17.11), (0.006095, 2.028, 17.31), (-0.5959, 2.069, 17.31), (-0.7617, 1.569, 18.27), (-0.854, 0.4297, 18.79), (-0.4901, 0.1671, 18.34), (-1.264, 0.7567, 19.9), (-0.7059, -0.5673, 20.38), (-1.275, 1.975, 20.37), (-2.029, 0.6852, 20.31), (-0.9163, -0.7366, 20.3), (-1.63, 2.106, 20.32), (-0.9275, 1.478, 21.54), (-1.135, 0.7711, 21.54), (-0.4811, 0.03553, 21.53), (-0.202, 0.9633, 21.86), (-0.2474, 0.8093, 21.86), (-0.1047, 0.6488, 21.85), (-0.8945, 2.709, 20.32), (-1.997, 1.441, 20.32), (-1.629, -0.1257, 20.31), (-0.4257, -0.9192, 20.3), (-0.3554, -0.6195, 20.38), (-0.7418, -0.1415, 19.42), (-0.3713, -0.2511, 19.3), (-0.8058, -0.1391, 19.71), (-0.3053, -0.1133, 18.12), (-0.5306, -0.5934, 20.38), (-0.1801, -0.6456, 20.38), (-0.6287, 0.09949, 18.69), (-0.6803, 0.02155, 18.89), (-0.2264, -0.1727, 19.71), (-0.3475, -0.06687, 18.77), (-0.1512, -0.3704, 19.3), (-0.5566, -0.1963, 19.3), (-0.6458, -0.04758, 18.89), (-0.2182, -0.2355, 19.06), (-0.08572, -0.4757, 19.71), (-0.4186, -0.08816, 19.71), (-0.09431, -0.298, 18.12), (-0.1422, -0.2294, 19.05), (-0.07031, -0.5272, 19.02), (-0.07054, -0.2676, 19.05), (0.02958, 0.1627, 17.93), (-0.5682, -0.2215, 19.71), (-0.04549, -0.3189, 18.13), (-0.1431, -0.2772, 18.12), (0.002817, -0.2583, 18.38), (-0.1671, -0.1785, 18.38), (-0.08242, -0.2184, 18.38), (-0.03411, -0.2866, 19.05), (-0.1064, -0.2485, 19.05), (-0.1248, -0.1984, 18.38), (-0.0398, -0.2384, 18.38), (-0.8067, -0.1116, 19.56), (-1.201, 1.34, 19.9), (-1.018, 1.772, 19.32), (-0.7697, 0.9266, 18.37), (-0.9524, 0.4942, 18.96), (-0.8955, 1.133, 18.91), (-1.221, 1.166, 19.61), (-1.383, 0.7908, 19.73), (-1.031, 0.7238, 19.12), (-1.116, 1.178, 19.07), (-1.206, 0.6858, 19.41), (-1.059, 0.8967, 18.94), (-1.26, 1.23, 19.39), (-1.398, 1.109, 19.88), (-1.402, 1.101, 19.86), (-1.425, 0.7834, 19.71), (-1.24, 0.6785, 19.38), (-1.324, 1.316, 19.36), (-1.448, 1.294, 19.7), (3.686, 1.279, -1.138), (3.26, -2.857, -1.138), (3.686, 1.279, 0.4047), (3.26, -2.857, -0.7815), (3.686, 0.2452, -1.138), (3.486, -0.7889, -1.138), (3.686, -1.823, -1.138), (3.686, 0.3894, 0.3797), (3.486, -0.7889, 0.06943), (3.686, -1.823, -0.1193), (3.033, 2.05, -1.138), (3.033, 2.05, 0.4047), (3.686, 1.255, 2.164), (3.686, 0.3648, 2.139), (3.033, 2.025, 2.164), (1.686, 1.279, -1.138), (2.112, -2.857, -1.138), (1.686, 1.279, 0.4047), (2.112, -2.857, -0.7815), (2.686, 1.279, -1.138), (2.686, -2.857, -1.138), (2.686, 1.279, 0.4047), (2.686, -2.857, -0.7815), (1.686, 0.2452, -1.138), (1.886, -0.7889, -1.138), (1.686, -1.823, -1.138), (1.686, 0.3894, 0.3797), (1.886, -0.7889, 0.06943), (1.686, -1.823, -0.1193), (2.686, 0.3895, 0.3797), (2.686, -0.7889, 0.06943), (2.686, -1.823, -0.1193), (2.686, -1.823, -1.138), (2.686, -0.7889, -1.138), (2.686, 0.2452, -1.138), (2.339, 2.05, -1.138), (2.339, 2.05, 0.4047), (2.686, 2.05, -1.138), (2.686, 2.05, 0.4047), (1.686, 1.255, 2.164), (2.686, 1.255, 2.164), (1.686, 0.3648, 2.139), (2.686, -0.1905, 2.139), (2.339, 2.025, 2.164), (2.686, 2.025, 2.164), (3.686, 1.237, 4.447), (3.552, 1.228, 5.277), (3.686, 0.347, 4.422), (2.686, -0.2083, 4.422), (3.033, 2.007, 4.447), (2.686, 2.007, 4.447), (1.686, 1.237, 4.447), (1.686, 0.347, 4.422), (2.339, 2.007, 4.447), (3.569, 1.215, 4.843), (2.662, 2.007, 9.11), (3.564, 0.3302, 4.818), (2.686, -0.05338, 4.818), (2.982, 1.975, 4.843), (2.686, 2.058, 4.843), (1.709, 1.312, 4.843), (1.724, 0.2335, 4.818), (2.427, 2.026, 4.843), (3.552, 0.3343, 5.25), (2.688, -0.05229, 5.25), (2.771, 1.969, 5.277), (1.712, 1.228, 5.277), (1.712, 0.3343, 5.25), (2.412, 1.969, 5.277), (2.662, 0.9568, 9.078), (1.648, 0.5027, 9.078), (1.744, 2.878, 9.11), (0.5008, 0.3641, 7.869), (0.8999, 3.057, 9.11), (2.663, 1.996, 10.02), (2.6, 1.712, 15.41), (2.663, 0.7477, 9.991), (1.53, 0.2291, 9.991), (1.744, 2.866, 10.02), (0.501, 0.04623, 9.991), (0.9, 3.066, 10.02), (-0.1005, 2.007, 7.9), (1.96, 1.205, 12.8), (1.96, 0.1433, 12.78), (1.274, -0.5172, 12.78), (1.34, 2.119, 12.8), (0.4992, -0.6317, 12.78), (0.7689, 2.287, 12.8), (3.578, 1.627, 16.3), (2.6, 0.1334, 15.39), (1.484, -0.2753, 15.39), (1.494, 2.496, 15.41), (0.223, -0.4, 15.39), (0.6618, 2.675, 15.41), (2.078, 1.65, 17.24), (1.088, 1.561, 17.36), (2.174, 0.6156, 16.51), (1.144, 0.3434, 16.51), (1.164, 2.175, 16.52), (0.3036, 0.2603, 16.51), (0.5959, 2.309, 16.52), (3.578, 0.04844, 16.27), (2.872, 0.5307, 16.7), (4.439, -1.412, 12.92), (4.038, -1.619, 13.8), (5.174, -1.837, 13.22), (4.773, -2.044, 14.1), (2.712, -0.1007, 15.15), (4.13, -0.1846, 15.17), (4.13, 1.622, 15.2), (2.712, 1.706, 15.18), (4.372, -1.56, 12.85), (3.963, -1.771, 13.74), (5.122, -1.994, 13.15), (4.713, -2.205, 14.04), (1.701, 1.574, 13.38), (1.701, 0.5118, 13.35), (1.014, -0.1487, 13.35), (1.648, 0.3659, 9.535), (0.8999, 3.062, 9.566), (1.744, 2.872, 9.566), (2.662, 2.001, 9.566), (2.662, 0.8522, 9.535), (-0.06, 2.001, 8.961), (0.7243, 1.573, 17.84), (0.6989, 0.4921, 17.82), (0.3605, 0.4242, 17.82), (-0.05916, 1.573, 17.84), (-0.05916, 0.4242, 17.82), (1.177, 1.946, 17.11), (-0.006095, 2.028, 17.31), (0.5959, 2.069, 17.31), (0.7617, 1.569, 18.27), (0.7855, 0.3941, 18.86), (0.4749, 0.1747, 18.38), (1.264, 0.7567, 19.9), (0.7059, -0.5673, 20.35), (1.275, 1.975, 20.37), (2.029, 0.6852, 20.31), (0.9163, -0.7366, 20.3), (1.63, 2.106, 20.32), (0.9275, 1.478, 21.54), (1.135, 0.7711, 21.54), (0.4811, 0.03553, 21.53), (0.202, 0.9633, 21.86), (0.2474, 0.8093, 21.86), (0.1047, 0.6488, 21.85), (0.8945, 2.709, 20.32), (1.997, 1.441, 20.32), (1.629, -0.1257, 20.31), (0.4257, -0.9192, 20.3), (0.3554, -0.6195, 20.35), (0.7418, -0.1415, 19.44), (0.3713, -0.2511, 19.3), (0.8162, -0.1391, 19.71), (0.3236, -0.09068, 18.12), (0.5306, -0.5934, 20.35), (0.1801, -0.6456, 20.35), (0.6565, 0.09949, 18.77), (0.6825, 0.02155, 18.97), (0.2266, -0.1727, 19.71), (0.3475, -0.06687, 18.77), (0.1429, -0.3732, 19.3), (0.5566, -0.1963, 19.3), (0.6735, -0.04758, 18.97), (0.2182, -0.2355, 19.06), (0.08587, -0.4757, 19.71), (0.4187, -0.08816, 19.71), (0.09431, -0.298, 18.12), (0.1422, -0.2294, 19.05), (0.07031, -0.5272, 19.02), (0.07054, -0.2676, 19.05), (-0.4648, 0.2429, 18.03), (0.5684, -0.2215, 19.71), (0.04549, -0.3189, 18.13), (0.1431, -0.2772, 18.12), (-0.002817, -0.2583, 18.38), (0.1671, -0.1785, 18.38), (0.08242, -0.2184, 18.38), (0.03411, -0.2866, 19.05), (0.1064, -0.2485, 19.05), (0.1248, -0.1984, 18.38), (0.0398, -0.2384, 18.38), (0.8067, -0.1116, 19.56), (1.201, 1.34, 19.9), (1.018, 1.772, 19.32), (0.7697, 0.9266, 18.37), (0.9524, 0.4942, 18.96), (0.8955, 1.133, 18.91), (1.221, 1.166, 19.61), (1.383, 0.7908, 19.73), (1.031, 0.7238, 19.12), (1.116, 1.178, 19.07), (1.206, 0.6858, 19.41), (1.059, 0.8967, 18.94), (1.26, 1.23, 19.39), (1.398, 1.109, 19.88), (1.402, 1.101, 19.86), (1.425, 0.7834, 19.71), (1.24, 0.6785, 19.38), (1.324, 1.316, 19.36), (1.448, 1.294, 19.7), (2.782, 1.932, 16.42), (-2.339, 1.681, 16.33), (-2.747, 1.931, 16.34), (-0.2993, -0.4999, 20.04), (-0.7168, -0.4571, 19.99), (-0.1361, -0.5607, 20.09), (-0.4901, -0.4446, 20.04), (0.2993, -0.4999, 20.04), (0.7247, -0.4571, 19.98), (0.1361, -0.5607, 20.09), (0.4901, -0.4446, 20.04), (0.4498, 0.3068, 18.05), (-2.853, -4.467, 15.27), (-2.931, -4.419, 15.42), (-3.644, -5.277, 15.27), (-3.736, -5.175, 15.52), (-2.892, -4.437, 15.34), (-3.69, -5.226, 15.32), (-3.075, -4.936, 15.2), (-3.182, -4.817, 15.54), (-3.129, -4.877, 15.32), (-2.948, -4.692, 15.26), (-3.036, -4.614, 15.49), (-2.992, -4.643, 15.31), (-3.369, -4.941, 15.55), (-3.517, -5.168, 15.56), (-3.41, -5.287, 15.26), (-3.262, -5.06, 15.21), (-3.316, -5.0, 15.32), (-3.464, -5.228, 15.33), (-2.159, -4.542, 15.52), (-2.213, -4.534, 15.59), (-2.399, -4.718, 15.49), (-2.223, -4.556, 15.46), (-2.393, -4.654, 15.61), (-2.406, -4.718, 15.55), (-2.194, -5.135, 15.59), (-2.217, -5.189, 15.6), (-2.177, -5.125, 15.56), (-2.227, -5.228, 15.56), (-2.213, -5.205, 15.51), (-2.197, -5.166, 15.5), (-2.316, -5.712, 15.57), (-2.265, -5.673, 15.56), (-2.257, -5.63, 15.62), (-2.303, -5.63, 15.67), (-2.354, -5.669, 15.68), (-2.362, -5.712, 15.62), (-2.791, -5.85, 15.59), (-2.84, -5.888, 15.6), (-2.808, -5.924, 15.5), (-2.759, -5.886, 15.5), (-2.757, -5.854, 15.54), (-2.842, -5.919, 15.55), (-3.34, -5.945, 15.57), (-3.344, -5.92, 15.62), (-3.294, -5.882, 15.61), (-3.314, -5.954, 15.53), (-3.269, -5.89, 15.57), (-3.264, -5.915, 15.53), (-3.62, -5.365, 15.61), (-3.483, -5.67, 15.67), (-3.495, -5.718, 15.61), (-3.612, -5.405, 15.54), (-3.568, -5.423, 15.46), (-3.442, -5.716, 15.55), (-3.373, -5.663, 15.55), (-3.49, -5.377, 15.45), (-3.361, -5.615, 15.6), (-3.498, -5.337, 15.53), (-3.414, -5.617, 15.67), (-3.543, -5.319, 15.61), (-3.335, -5.425, 15.63), (-3.08, -5.685, 15.65), (-3.025, -5.686, 15.58), (-3.276, -5.434, 15.54), (-3.334, -5.369, 15.71), (-3.072, -5.634, 15.72), (-2.954, -5.632, 15.58), (-3.188, -5.367, 15.54), (-3.246, -5.302, 15.71), (-3.001, -5.58, 15.71), (-2.946, -5.581, 15.64), (-3.187, -5.311, 15.62), (-2.944, -5.288, 15.5), (-2.598, -5.536, 15.58), (-2.517, -5.474, 15.58), (-2.835, -5.206, 15.5), (-2.897, -5.137, 15.68), (-2.571, -5.415, 15.73), (-2.652, -5.476, 15.74), (-3.006, -5.218, 15.68), (-2.514, -5.422, 15.65), (-2.834, -5.148, 15.59), (-3.007, -5.277, 15.59), (-2.655, -5.529, 15.66), (-2.659, -4.916, 15.45), (-2.37, -5.058, 15.55), (-2.379, -5.034, 15.59), (-2.659, -4.859, 15.53), (-2.788, -5.012, 15.54), (-2.447, -5.126, 15.6), (-2.427, -5.134, 15.55), (-2.759, -5.037, 15.45), (-2.719, -4.85, 15.62), (-2.4, -5.025, 15.64), (-2.456, -5.101, 15.64), (-2.818, -4.971, 15.63), (-2.673, -4.723, 15.44), (-2.635, -4.74, 15.35), (-2.511, -4.598, 15.39), (-2.494, -4.586, 15.44), (-2.598, -4.563, 15.5), (-2.665, -4.642, 15.54), (-3.98, -4.639, 15.01), (-3.713, -5.2, 15.39), (-3.936, -4.831, 15.4), (-3.856, -4.934, 15.05), (-3.667, -5.252, 15.25), (-3.434, -4.192, 14.96), (-3.772, -4.388, 15.25), (-3.688, -5.121, 15.54), (-3.898, -4.953, 15.46), (-3.229, -4.27, 15.35), (-3.118, -4.712, 15.54), (-2.984, -4.487, 15.48), (-3.276, -4.879, 15.54), (-3.443, -5.054, 15.55), (-3.975, -4.709, 15.34), (-2.166, -4.527, 15.56), (-2.238, -4.665, 15.48), (-2.166, -4.553, 15.49), (-2.28, -4.616, 15.61), (-2.234, -4.657, 15.54), (-2.403, -4.721, 15.52), (-2.4, -4.713, 15.58), (-2.233, -4.652, 15.57), (-2.236, -4.661, 15.51), (-2.31, -5.671, 15.62), (3.686, 1.279, -1.138), (3.26, -2.857, -1.138), (3.686, 1.279, 0.4047), (3.26, -2.857, -0.7815), (3.686, 0.2452, -1.138), (3.486, -0.7889, -1.138), (3.686, -1.823, -1.138), (3.686, 0.3894, 0.3797), (3.486, -0.7889, 0.06943), (3.686, -1.823, -0.1193), (3.033, 2.05, -1.138), (3.033, 2.05, 0.4047), (3.686, 1.255, 2.164), (3.686, 0.3648, 2.139), (3.033, 2.025, 2.164), (1.686, 1.279, -1.138), (2.112, -2.857, -1.138), (1.686, 1.279, 0.4047), (2.112, -2.857, -0.7815), (2.686, 1.279, -1.138), (2.686, -2.857, -1.138), (2.686, 1.279, 0.4047), (2.686, -2.857, -0.7815), (1.686, 0.2452, -1.138), (1.886, -0.7889, -1.138), (1.686, -1.823, -1.138), (1.686, 0.3894, 0.3797), (1.886, -0.7889, 0.06943), (1.686, -1.823, -0.1193), (2.686, 0.3895, 0.3797), (2.686, -0.7889, 0.06943), (2.686, -1.823, -0.1193), (2.686, -1.823, -1.138), (2.686, -0.7889, -1.138), (2.686, 0.2452, -1.138), (2.339, 2.05, -1.138), (2.339, 2.05, 0.4047), (2.686, 2.05, -1.138), (2.686, 2.05, 0.4047), (1.686, 1.255, 2.164), (2.686, 1.255, 2.164), (1.686, 0.3648, 2.139), (2.686, -0.1905, 2.139), (2.339, 2.025, 2.164), (2.686, 2.025, 2.164), (3.686, 1.237, 4.447), (3.552, 1.228, 5.277), (3.686, 0.347, 4.422), (2.686, -0.2083, 4.422), (3.033, 2.007, 4.447), (2.686, 2.007, 4.447), (1.686, 1.237, 4.447), (1.686, 0.347, 4.422), (2.339, 2.007, 4.447), (3.569, 1.215, 4.843), (2.662, 2.007, 9.11), (3.564, 0.3302, 4.818), (2.686, -0.05338, 4.818), (2.982, 1.975, 4.843), (2.686, 2.058, 4.843), (1.709, 1.312, 4.843), (1.724, 0.2335, 4.818), (2.427, 2.026, 4.843), (3.552, 0.3343, 5.25), (2.688, -0.05229, 5.25), (2.771, 1.969, 5.277), (1.712, 1.228, 5.277), (1.712, 0.3343, 5.25), (2.412, 1.969, 5.277), (0.0, -0.0574, 9.991), (2.662, 0.9568, 9.078), (1.648, 0.5027, 9.078), (1.744, 2.878, 9.11), (0.0, 2.711, 7.9), (0.5008, 0.3641, 7.869), (0.8999, 3.057, 9.11), (2.663, 1.996, 10.02), (2.6, 1.712, 15.41), (2.663, 0.7477, 9.991), (1.53, 0.2291, 9.991), (1.744, 2.866, 10.02), (0.0, 3.141, 10.02), (0.501, 0.04623, 9.991), (0.9, 3.066, 10.02), (0.0, 0.2135, 7.985), (-0.1005, 2.007, 7.9), (0.0, 1.996, 10.02), (1.96, 1.205, 12.8), (1.96, 0.1433, 12.78), (1.274, -0.5172, 12.78), (1.34, 2.119, 12.8), (0.0, 2.222, 12.8), (0.4992, -0.6317, 12.78), (0.7689, 2.287, 12.8), (0.0, -0.6699, 12.78), (3.578, 1.627, 16.3), (2.6, 0.1334, 15.39), (1.484, -0.2753, 15.39), (1.494, 2.496, 15.41), (0.0, 2.614, 15.41), (0.223, -0.4, 15.39), (0.6618, 2.675, 15.41), (0.0, 1.712, 15.41), (0.0, -0.4, 15.39), (2.078, 1.65, 17.24), (1.088, 1.561, 17.36), (2.174, 0.6156, 16.51), (1.144, 0.3434, 16.51), (1.164, 2.175, 16.52), (0.0, 2.268, 16.52), (0.3036, 0.2603, 16.51), (0.5959, 2.309, 16.52), (0.0, 1.667, 16.52), (0.0, 0.2603, 16.51), (3.578, 0.04844, 16.27), (2.872, 0.5307, 16.7), (4.439, -1.412, 12.92), (4.038, -1.619, 13.8), (5.174, -1.837, 13.22), (4.773, -2.044, 14.1), (2.712, -0.1007, 15.15), (4.13, -0.1846, 15.17), (4.13, 1.622, 15.2), (2.712, 1.706, 15.18), (4.372, -1.56, 12.85), (3.963, -1.771, 13.74), (5.122, -1.994, 13.15), (4.713, -2.205, 14.04), (1.701, 1.574, 13.38), (1.701, 0.5118, 13.35), (1.014, -0.1487, 13.35), (0.0, -0.2632, 13.35), (0.0, 0.1873, 8.93), (1.648, 0.3659, 9.535), (0.8999, 3.062, 9.566), (0.0, 2.925, 8.961), (1.744, 2.872, 9.566), (2.662, 2.001, 9.566), (2.662, 0.8522, 9.535), (-0.06, 2.001, 8.961), (0.7243, 1.573, 17.84), (0.6989, 0.4921, 17.82), (0.0, 2.064, 17.84), (0.4149, 0.4242, 17.82), (-0.05916, 1.573, 17.84), (-0.05916, 0.4242, 17.82), (1.177, 1.946, 17.11), (-0.006095, 2.028, 17.31), (0.5959, 2.069, 17.31), (0.7617, 1.569, 18.27), (0.854, 0.4297, 18.79), (0.0, 2.06, 18.27), (0.0, -0.2828, 18.13), (0.0, 3.11, 20.32), (0.4901, 0.1671, 18.34), (1.264, 0.7567, 19.9), (0.7059, -0.5673, 20.35), (0.0, 2.731, 20.37), (1.275, 1.975, 20.37), (0.0, -0.6717, 20.38), (2.029, 0.6852, 20.31), (0.9163, -0.7366, 20.3), (1.63, 2.106, 20.32), (0.0, 1.87, 21.54), (0.0, -0.03912, 21.53), (0.9275, 1.478, 21.54), (1.135, 0.7711, 21.54), (0.4811, 0.03553, 21.53), (0.0, 1.049, 21.86), (0.0, 0.6326, 21.85), (0.202, 0.9633, 21.86), (0.2474, 0.8093, 21.86), (0.1047, 0.6488, 21.85), (0.8945, 2.709, 20.32), (1.997, 1.441, 20.32), (1.629, -0.1257, 20.31), (0.4257, -0.9192, 20.3), (0.3554, -0.6195, 20.35), (0.7418, -0.1415, 19.42), (0.0, -0.4866, 19.3), (0.3713, -0.2511, 19.3), (0.8058, -0.1391, 19.71), (0.3053, -0.1133, 18.12), (0.5306, -0.5934, 20.35), (0.1801, -0.6456, 20.35), (0.6287, 0.09949, 18.69), (0.6803, 0.02155, 18.89), (0.0, -0.5162, 19.82), (0.0, -0.5618, 19.03), (0.2264, -0.1727, 19.71), (0.3475, -0.06687, 18.77), (0.1512, -0.3704, 19.3), (0.5566, -0.1963, 19.3), (0.6458, -0.04758, 18.89), (0.2182, -0.2355, 19.06), (0.08572, -0.4757, 19.71), (0.4186, -0.08816, 19.71), (0.09431, -0.298, 18.12), (0.0, -0.3057, 19.05), (0.1422, -0.2294, 19.05), (0.07031, -0.5272, 19.02), (0.07054, -0.2676, 19.05), (-0.02958, 0.1627, 17.93), (0.5682, -0.2215, 19.71), (0.04549, -0.3189, 18.13), (0.1431, -0.2772, 18.12), (-0.002817, -0.2583, 18.38), (0.1671, -0.1785, 18.38), (0.08242, -0.2184, 18.38), (0.03411, -0.2866, 19.05), (0.1064, -0.2485, 19.05), (0.1248, -0.1984, 18.38), (0.0398, -0.2384, 18.38), (0.8067, -0.1116, 19.56), (1.201, 1.34, 19.9), (1.018, 1.772, 19.32), (0.7697, 0.9266, 18.37), (0.9524, 0.4942, 18.96), (0.8955, 1.133, 18.91), (1.221, 1.166, 19.61), (1.383, 0.7908, 19.73), (1.031, 0.7238, 19.12), (1.116, 1.178, 19.07), (1.206, 0.6858, 19.41), (1.059, 0.8967, 18.94), (1.26, 1.23, 19.39), (1.398, 1.109, 19.88), (1.402, 1.101, 19.86), (1.425, 0.7834, 19.71), (1.24, 0.6785, 19.38), (1.324, 1.316, 19.36), (1.448, 1.294, 19.7), (-3.686, 1.279, -1.138), (-3.26, -2.857, -1.138), (-3.686, 1.279, 0.4047), (-3.26, -2.857, -0.7815), (-3.686, 0.2452, -1.138), (-3.486, -0.7889, -1.138), (-3.686, -1.823, -1.138), (-3.686, 0.3894, 0.3797), (-3.486, -0.7889, 0.06943), (-3.686, -1.823, -0.1193), (-3.033, 2.05, -1.138), (-3.033, 2.05, 0.4047), (-3.686, 1.255, 2.164), (-3.686, 0.3648, 2.139), (-3.033, 2.025, 2.164), (-1.686, 1.279, -1.138), (-2.112, -2.857, -1.138), (-1.686, 1.279, 0.4047), (-2.112, -2.857, -0.7815), (-2.686, 1.279, -1.138), (-2.686, -2.857, -1.138), (-2.686, 1.279, 0.4047), (-2.686, -2.857, -0.7815), (-1.686, 0.2452, -1.138), (-1.886, -0.7889, -1.138), (-1.686, -1.823, -1.138), (-1.686, 0.3894, 0.3797), (-1.886, -0.7889, 0.06943), (-1.686, -1.823, -0.1193), (-2.686, 0.3895, 0.3797), (-2.686, -0.7889, 0.06943), (-2.686, -1.823, -0.1193), (-2.686, -1.823, -1.138), (-2.686, -0.7889, -1.138), (-2.686, 0.2452, -1.138), (-2.339, 2.05, -1.138), (-2.339, 2.05, 0.4047), (-2.686, 2.05, -1.138), (-2.686, 2.05, 0.4047), (-1.686, 1.255, 2.164), (-2.686, 1.255, 2.164), (-1.686, 0.3648, 2.139), (-2.686, -0.1905, 2.139), (-2.339, 2.025, 2.164), (-2.686, 2.025, 2.164), (-3.686, 1.237, 4.447), (-3.552, 1.228, 5.277), (-3.686, 0.347, 4.422), (-2.686, -0.2083, 4.422), (-3.033, 2.007, 4.447), (-2.686, 2.007, 4.447), (-1.686, 1.237, 4.447), (-1.686, 0.347, 4.422), (-2.339, 2.007, 4.447), (-3.569, 1.215, 4.843), (-2.662, 2.007, 9.11), (-3.564, 0.3302, 4.818), (-2.686, -0.05338, 4.818), (-2.982, 1.975, 4.843), (-2.686, 2.058, 4.843), (-1.709, 1.312, 4.843), (-1.724, 0.2335, 4.818), (-2.427, 2.026, 4.843), (-3.552, 0.3343, 5.25), (-2.688, -0.05229, 5.25), (-2.771, 1.969, 5.277), (-1.712, 1.228, 5.277), (-1.712, 0.3343, 5.25), (-2.412, 1.969, 5.277), (-2.662, 0.9568, 9.078), (-1.648, 0.5027, 9.078), (-1.744, 2.878, 9.11), (-0.5008, 0.3641, 7.869), (-0.8999, 3.057, 9.11), (-2.663, 1.996, 10.02), (-2.6, 1.712, 15.41), (-2.663, 0.7477, 9.991), (-1.53, 0.2291, 9.991), (-1.744, 2.866, 10.02), (-0.501, 0.04623, 9.991), (-0.9, 3.066, 10.02), (0.1005, 2.007, 7.9), (-1.96, 1.205, 12.8), (-1.96, 0.1433, 12.78), (-1.274, -0.5172, 12.78), (-1.34, 2.119, 12.8), (-0.4992, -0.6317, 12.78), (-0.7689, 2.287, 12.8), (-3.578, 1.627, 16.3), (-2.6, 0.1334, 15.39), (-1.484, -0.2753, 15.39), (-1.494, 2.496, 15.41), (-0.223, -0.4, 15.39), (-0.6618, 2.675, 15.41), (-2.078, 1.65, 17.24), (-1.088, 1.561, 17.36), (-2.174, 0.6156, 16.51), (-1.144, 0.3434, 16.51), (-1.164, 2.175, 16.52), (-0.3036, 0.2603, 16.51), (-0.5959, 2.309, 16.52), (-3.578, 0.04844, 16.27), (-2.872, 0.5307, 16.7), (-4.439, -1.412, 12.92), (-4.038, -1.619, 13.8), (-5.174, -1.837, 13.22), (-4.773, -2.044, 14.1), (-2.712, -0.1007, 15.15), (-4.13, -0.1846, 15.17), (-4.13, 1.622, 15.2), (-2.712, 1.706, 15.18), (-4.372, -1.56, 12.85), (-3.963, -1.771, 13.74), (-5.122, -1.994, 13.15), (-4.713, -2.205, 14.04), (-1.701, 1.574, 13.38), (-1.701, 0.5118, 13.35), (-1.014, -0.1487, 13.35), (-1.648, 0.3659, 9.535), (-0.8999, 3.062, 9.566), (-1.744, 2.872, 9.566), (-2.662, 2.001, 9.566), (-2.662, 0.8522, 9.535), (0.06, 2.001, 8.961), (-0.7243, 1.573, 17.84), (-0.6989, 0.4921, 17.82), (-0.3605, 0.4242, 17.82), (0.05916, 1.573, 17.84), (0.05916, 0.4242, 17.82), (-1.177, 1.946, 17.11), (0.006095, 2.028, 17.31), (-0.5959, 2.069, 17.31), (-0.7617, 1.569, 18.27), (-0.7855, 0.3941, 18.86), (-0.4749, 0.1747, 18.38), (-1.264, 0.7567, 19.9), (-0.7059, -0.5673, 20.38), (-1.275, 1.975, 20.37), (-2.029, 0.6852, 20.31), (-0.9163, -0.7366, 20.3), (-1.63, 2.106, 20.32), (0.0, -0.9003, 20.3), (-0.9275, 1.478, 21.54), (-1.135, 0.7711, 21.54), (-0.4811, 0.03553, 21.53), (-0.202, 0.9633, 21.86), (-0.2474, 0.8093, 21.86), (-0.1047, 0.6488, 21.85), (-0.8945, 2.709, 20.32), (-1.997, 1.441, 20.32), (-1.629, -0.1257, 20.31), (-0.4257, -0.9192, 20.3), (-0.3554, -0.6195, 20.38), (-0.7418, -0.1415, 19.44), (-0.3713, -0.2511, 19.3), (-0.8162, -0.1391, 19.71), (-0.3236, -0.09068, 18.12), (-0.5306, -0.5934, 20.38), (-0.1801, -0.6456, 20.38), (-0.6565, 0.09949, 18.77), (-0.6825, 0.02155, 18.97), (-0.2266, -0.1727, 19.71), (-0.3475, -0.06687, 18.77), (-0.1429, -0.3732, 19.3), (-0.5566, -0.1963, 19.3), (-0.6735, -0.04758, 18.97), (-0.2182, -0.2355, 19.06), (-0.08587, -0.4757, 19.71), (-0.4187, -0.08816, 19.71), (-0.09431, -0.298, 18.12), (-0.1422, -0.2294, 19.05), (-0.07031, -0.5272, 19.02), (-0.07054, -0.2676, 19.05), (0.4648, 0.2429, 18.03), (-0.5684, -0.2215, 19.71), (-0.04549, -0.3189, 18.13), (-0.1431, -0.2772, 18.12), (0.002817, -0.2583, 18.38), (-0.1671, -0.1785, 18.38), (-0.08242, -0.2184, 18.38), (-0.03411, -0.2866, 19.05), (-0.1064, -0.2485, 19.05), (-0.1248, -0.1984, 18.38), (-0.0398, -0.2384, 18.38), (-0.8067, -0.1116, 19.56), (-1.201, 1.34, 19.9), (-1.018, 1.772, 19.32), (-0.7697, 0.9266, 18.37), (-0.9524, 0.4942, 18.96), (-0.8955, 1.133, 18.91), (-1.221, 1.166, 19.61), (-1.383, 0.7908, 19.73), (-1.031, 0.7238, 19.12), (-1.116, 1.178, 19.07), (-1.206, 0.6858, 19.41), (-1.059, 0.8967, 18.94), (-1.26, 1.23, 19.39), (-1.398, 1.109, 19.88), (-1.402, 1.101, 19.86), (-1.425, 0.7834, 19.71), (-1.24, 0.6785, 19.38), (-1.324, 1.316, 19.36), (-1.448, 1.294, 19.7), (-2.782, 1.932, 16.42), (2.339, 1.681, 16.33), (2.747, 1.931, 16.34), (0.2993, -0.4999, 20.04), (0.7168, -0.4571, 19.99), (0.1361, -0.5607, 20.09), (0.4901, -0.4446, 20.04), (-0.2993, -0.4999, 20.04), (-0.7247, -0.4571, 19.98), (-0.1361, -0.5607, 20.09), (-0.4901, -0.4446, 20.04), (-0.4498, 0.3068, 18.05)], [], [(6, 9, 3, 1), (2, 0, 10, 11), (1, 3, 22, 20), (9, 31, 22, 3), (6, 1, 20, 32), (0, 4, 34, 19), (4, 5, 33, 34), (5, 6, 32, 33), (29, 7, 13, 42), (7, 29, 30, 8), (8, 30, 31, 9), (0, 2, 7, 4), (4, 7, 8, 5), (5, 8, 9, 6), (11, 10, 37, 38), (2, 11, 14, 12), (0, 19, 37, 10), (13, 12, 45, 47), (42, 13, 47, 48), (7, 2, 12, 13), (11, 38, 44, 14), (25, 16, 18, 28), (17, 36, 35, 15), (16, 20, 22, 18), (28, 18, 22, 31), (25, 32, 20, 16), (15, 19, 34, 23), (23, 34, 33, 24), (24, 33, 32, 25), (29, 42, 41, 26), (26, 27, 30, 29), (27, 28, 31, 30), (15, 23, 26, 17), (23, 24, 27, 26), (24, 25, 28, 27), (36, 38, 37, 35), (19, 37, 38, 21), (17, 39, 43, 36), (15, 35, 37, 19), (12, 14, 49, 45), (41, 42, 48, 52), (38, 44, 40, 21), (26, 41, 39, 17), (36, 43, 44, 38), (21, 40, 42, 29), (45, 49, 58, 54), (52, 48, 57, 61), (53, 51, 60, 62), (49, 50, 59, 58), (44, 43, 53, 50), (39, 41, 52, 51), (14, 44, 50, 49), (43, 39, 51, 53), (62, 60, 66, 68), (58, 59, 65), (60, 61, 67, 66), (59, 62, 68, 65), (48, 47, 56, 57), (47, 45, 54, 56), (50, 53, 62, 59), (51, 52, 61, 60), (65, 68, 73, 71), (63, 46, 55, 69), (64, 63, 69, 70), (46, 65, 71, 55), (61, 57, 64, 67), (54, 58, 65, 46), (57, 56, 63, 64), (56, 54, 46, 63), (122, 126, 76, 77), (125, 124, 78, 74), (1642, 122, 77, 79), (123, 1645, 1591, 80), (66, 67, 72, 1583), (68, 66, 1583, 73), (67, 64, 70, 72), (1579, 79, 86, 1604), (77, 76, 83, 84), (129, 128, 136, 190, 137), (79, 77, 84, 86), (126, 125, 74, 76), (124, 123, 80, 78), (1642, 79, 1579), (127, 1642, 1579, 1596), (1645, 1583, 81, 127), (1583, 72, 1594, 81), (84, 83, 89, 90), (1604, 86, 92, 1613), (86, 84, 90, 92), (82, 85, 91, 75), (78, 80, 87, 85), (80, 1591, 1601, 87), (76, 74, 82, 83), (74, 78, 85, 82), (91, 93, 100, 98), (90, 89, 96, 97), (1613, 92, 99, 1623), (92, 90, 97, 99), (85, 87, 93, 91), (1652, 131, 1661), (87, 1601, 1609, 93), (83, 82, 75, 89), (94, 95, 97, 96), (94, 98, 133), (95, 1619, 1652, 128), (1619, 95, 134), (99, 97, 129, 130), (93, 1609, 1619, 100), (410, 94, 88), (75, 91, 98, 94, 409), (101, 88, 102), (96, 89, 101, 102), (108, 107, 104, 106), (94, 96, 102, 88), (103, 105, 113, 111), (109, 108, 106, 105), (107, 110, 103, 104), (110, 109, 105, 103), (75, 88, 109, 110), (89, 75, 110, 107), (88, 101, 108, 109), (101, 89, 107, 108), (111, 113, 117, 115), (104, 103, 111, 112), (106, 104, 112, 114), (105, 106, 114, 113), (117, 522, 118, 536, 524, 530, 423, 523, 425, 526, 422, 525), (112, 111, 115, 527, 116), (114, 112, 116, 528, 118), (113, 114, 118, 522, 117), (84, 86, 1641, 121), (83, 84, 121, 120), (82, 83, 120, 119), (1591, 1645, 127, 1596), (81, 1594, 1642, 127), (72, 1642, 1594), (71, 73, 123, 124), (69, 55, 125, 126), (73, 1583, 1645, 123), (72, 70, 122, 1642), (55, 71, 124, 125), (70, 69, 126, 122), (1619, 1622, 131, 1652), (1622, 1623, 132, 131), (1623, 99, 130, 132), (97, 95, 128, 129), (95, 133, 135, 134), (98, 100, 135, 133), (95, 98, 133), (100, 1619, 134, 135), (95, 94, 133), (137, 191, 139, 140, 412, 158, 187, 156, 163), (1661, 1662, 180, 1708, 1698, 1689, 1697, 1669, 1667), (131, 132, 176, 1662, 1661), (176, 378, 1662), (130, 129, 137, 162, 138, 159, 179, 172, 178, 1662, 378), (128, 1652, 1661, 136), (1883, 154, 143, 147, 1674), (140, 139, 142, 153, 143), (414, 412, 140, 160), (192, 189, 141, 188), (136, 1661, 1667, 141, 189), (139, 188, 141, 144, 152, 142), (1669, 161, 155, 160, 140, 143, 154, 1883), (141, 1667, 1663, 151, 144), (145, 1673, 1678, 148), (143, 153, 142, 146, 147), (144, 151, 1663, 1673, 145), (142, 152, 144, 145, 146), (1678, 1679, 150, 149, 148), (146, 145, 148, 149), (147, 146, 149, 150), (1674, 147, 150, 1679), (413, 411, 155, 161), (169, 165, 157, 166), (168, 163, 156, 167), (165, 168, 167, 157), (138, 162, 168, 165), (162, 137, 163, 168), (1698, 174, 169, 166, 1689), (175, 184, 173, 169, 174), (159, 138, 165, 169, 173, 181), (1697, 170, 413, 161, 1669), (1689, 166, 170, 1697), (166, 157, 164, 170), (411, 414, 160, 155), (157, 167, 171, 164), (167, 156, 187, 158, 177, 171), (1708, 183, 175, 174, 1698), (186, 182, 175, 183), (185, 181, 173, 184), (182, 185, 184, 175), (172, 179, 185, 182), (179, 159, 181, 185), (180, 186, 183, 1708), (1662, 178, 186, 180), (178, 172, 182, 186), (139, 191, 195, 197, 194), (137, 190, 192, 191), (190, 136, 189, 192), (193, 200, 201, 205), (191, 192, 196, 198, 195), (192, 188, 193, 199, 196), (188, 139, 194, 200, 193), (195, 198, 196, 204, 205, 201, 202, 203), (200, 194, 202, 201), (194, 197, 203, 202), (196, 199, 204), (197, 195, 203), (199, 193, 205, 204), (212, 207, 209, 215), (208, 217, 216, 206), (207, 226, 228, 209), (215, 209, 228, 237), (212, 238, 226, 207), (206, 225, 240, 210), (210, 240, 239, 211), (211, 239, 238, 212), (235, 248, 219, 213), (213, 214, 236, 235), (214, 215, 237, 236), (206, 210, 213, 208), (210, 211, 214, 213), (211, 212, 215, 214), (217, 244, 243, 216), (208, 218, 220, 217), (206, 216, 243, 225), (219, 253, 251, 218), (248, 254, 253, 219), (213, 219, 218, 208), (217, 220, 250, 244), (231, 234, 224, 222), (223, 221, 241, 242), (222, 224, 228, 226), (234, 237, 228, 224), (231, 222, 226, 238), (221, 229, 240, 225), (229, 230, 239, 240), (230, 231, 238, 239), (235, 232, 247, 248), (232, 235, 236, 233), (233, 236, 237, 234), (221, 223, 232, 229), (229, 232, 233, 230), (230, 233, 234, 231), (242, 241, 243, 244), (225, 227, 244, 243), (223, 242, 249, 245), (221, 225, 243, 241), (218, 251, 255, 220), (247, 258, 254, 248), (244, 227, 246, 250), (232, 223, 245, 247), (242, 244, 250, 249), (227, 235, 248, 246), (251, 260, 264, 255), (258, 267, 263, 254), (259, 268, 266, 257), (255, 264, 265, 256), (250, 256, 259, 249), (245, 257, 258, 247), (220, 255, 256, 250), (249, 259, 257, 245), (268, 274, 272, 266), (264, 271, 265), (266, 272, 273, 267), (265, 271, 274, 268), (254, 263, 262, 253), (253, 262, 260, 251), (256, 265, 268, 259), (257, 266, 267, 258), (271, 277, 279, 274), (269, 275, 261, 252), (270, 276, 275, 269), (252, 261, 277, 271), (267, 273, 270, 263), (260, 252, 271, 264), (263, 270, 269, 262), (262, 269, 252, 260), (324, 283, 282, 328), (327, 280, 284, 326), (1642, 285, 283, 324), (325, 286, 1591, 1645), (272, 1583, 278, 273), (274, 279, 1583, 272), (273, 278, 276, 270), (1579, 1604, 292, 285), (283, 290, 289, 282), (331, 339, 392, 338, 330), (285, 292, 290, 283), (328, 282, 280, 327), (326, 284, 286, 325), (1642, 1579, 285), (329, 1596, 1579, 1642), (1645, 329, 287, 1583), (1583, 287, 1594, 278), (290, 296, 295, 289), (1604, 1613, 298, 292), (292, 298, 296, 290), (288, 281, 297, 291), (284, 291, 293, 286), (286, 293, 1601, 1591), (282, 289, 288, 280), (280, 288, 291, 284), (297, 304, 306, 299), (296, 303, 302, 295), (1613, 1623, 305, 298), (298, 305, 303, 296), (291, 297, 299, 293), (1652, 1661, 333), (293, 299, 1609, 1601), (289, 295, 281, 288), (300, 302, 303, 301), (300, 335, 304), (301, 330, 1652, 1619), (1619, 336, 301), (305, 332, 331, 303), (299, 306, 1619, 1609), (408, 294, 300), (281, 300, 304, 297), (307, 308, 300, 294), (302, 308, 307, 295), (314, 312, 310, 313), (300, 308, 302), (309, 317, 319, 311), (315, 311, 312, 314), (313, 310, 309, 316), (316, 309, 311, 315), (281, 316, 315, 294), (295, 313, 316, 281), (294, 315, 314, 307), (307, 314, 313, 295), (310, 318, 317, 309), (312, 320, 318, 310), (311, 319, 320, 312), (290, 323, 1641, 292), (289, 322, 323, 290), (288, 321, 322, 289), (1591, 1596, 329, 1645), (287, 329, 1642, 1594), (278, 1594, 1642), (277, 326, 325, 279), (275, 328, 327, 261), (279, 325, 1645, 1583), (278, 1642, 324, 276), (261, 327, 326, 277), (276, 324, 328, 275), (1619, 1652, 333, 1622), (1622, 333, 334, 1623), (1623, 334, 332, 305), (303, 331, 330, 301), (301, 336, 337, 335), (304, 335, 337, 306), (301, 335, 304), (306, 337, 336, 1619), (301, 335, 300), (339, 365, 358, 389, 360, 416, 342, 341, 393), (1661, 1667, 1669, 1697, 1689, 1698, 1708, 382, 1662), (333, 1661, 1662, 176, 334), (176, 1662, 419), (332, 419, 1662, 380, 374, 381, 361, 340, 364, 339, 331), (330, 338, 1661, 1652), (1883, 1674, 349, 345, 356), (342, 345, 355, 344, 341), (418, 362, 342, 416), (394, 390, 343, 391), (338, 391, 343, 1667, 1661), (341, 344, 354, 346, 343, 390), (1669, 1883, 356, 345, 342, 362, 357, 363), (343, 346, 353, 1663, 1667), (347, 350, 1678, 1673), (345, 349, 348, 344, 355), (346, 347, 1673, 1663, 353), (344, 348, 347, 346, 354), (1678, 350, 351, 352, 1679), (348, 351, 350, 347), (349, 352, 351, 348), (1674, 1679, 352, 349), (417, 363, 357, 415), (371, 368, 359, 367), (370, 369, 358, 365), (367, 359, 369, 370), (340, 367, 370, 364), (364, 370, 365, 339), (1698, 1689, 368, 371, 376), (377, 376, 371, 375, 386), (361, 383, 375, 371, 367, 340), (1697, 1669, 363, 417, 372), (1689, 1697, 372, 368), (368, 372, 366, 359), (415, 357, 362, 418), (359, 366, 373, 369), (369, 373, 379, 360, 389, 358), (1708, 1698, 376, 377, 385), (388, 385, 377, 384), (387, 386, 375, 383), (384, 377, 386, 387), (374, 384, 387, 381), (381, 387, 383, 361), (382, 1708, 385, 388), (1662, 382, 388, 380), (380, 388, 384, 374), (341, 396, 399, 397, 393), (339, 393, 394, 392), (392, 394, 391, 338), (395, 407, 403, 402), (393, 397, 400, 398, 394), (394, 398, 401, 395, 390), (390, 395, 402, 396, 341), (397, 405, 404, 403, 407, 406, 398, 400), (402, 403, 404, 396), (396, 404, 405, 399), (398, 406, 401), (399, 405, 397), (401, 406, 407, 395), (281, 408, 300), (281, 294, 408), (75, 409, 410, 88), (409, 94, 410), (366, 415, 418, 373), (372, 417, 415, 366), (373, 418, 416, 360, 379), (164, 171, 414, 411), (170, 164, 411, 413), (171, 177, 158, 412, 414), (334, 176, 419, 332), (132, 130, 378, 176), (474, 473, 465, 467), (115, 117, 525, 422, 434, 435, 426, 429, 420), (116, 527, 115, 420, 424, 421, 531), (118, 528, 116, 531, 421, 533, 430, 532, 427, 534, 432, 535, 433, 529, 423, 530, 524, 536), (470, 469, 463, 462), (510, 509, 447, 448), (506, 505, 449, 446), (519, 518, 441, 539, 438), (517, 516, 443, 542, 440), (498, 497, 453, 454), (481, 485, 457, 461), (494, 493, 450, 451), (482, 481, 461, 458), (545, 538, 440, 542), (544, 541, 443, 543), (521, 520, 439, 540, 442), (518, 517, 440, 538, 441), (520, 519, 438, 537, 439), (516, 521, 442, 543, 443), (444, 446, 447, 445), (446, 449, 448, 447), (514, 513, 444, 445), (513, 506, 446, 444), (505, 510, 448, 449), (509, 514, 445, 447), (453, 452, 546, 455, 454), (452, 451, 450, 455, 546), (500, 494, 451, 452), (493, 503, 455, 450), (503, 498, 454, 455), (497, 500, 452, 453), (456, 460, 461, 457), (460, 459, 458, 461), (486, 482, 458, 459), (485, 489, 456, 457), (490, 486, 459, 460), (489, 490, 460, 456), (466, 467, 465, 462), (464, 466, 462, 463), (476, 474, 467, 466), (478, 476, 466, 464), (473, 470, 462, 465), (469, 478, 464, 463), (423, 529, 433, 479, 468), (468, 479, 478, 469), (422, 526, 425, 471, 472), (472, 471, 470, 473), (433, 437, 477, 479), (479, 477, 476, 478), (437, 434, 475, 477), (477, 475, 474, 476), (425, 523, 423, 468, 471), (471, 468, 469, 470), (434, 422, 472, 475), (475, 472, 473, 474), (432, 436, 491, 488), (488, 491, 490, 489), (436, 435, 487, 491), (491, 487, 486, 490), (433, 535, 432, 488, 484), (484, 488, 489, 485), (435, 434, 483, 487), (487, 483, 482, 486), (434, 437, 480, 483), (483, 480, 481, 482), (437, 433, 484, 480), (480, 484, 485, 481), (427, 428, 501, 496), (496, 501, 500, 497), (436, 432, 499, 502), (502, 499, 498, 503), (435, 436, 502, 492), (492, 502, 503, 493), (428, 426, 495, 501), (501, 495, 494, 500), (426, 435, 492, 495), (495, 492, 493, 494), (432, 534, 427, 496, 499), (499, 496, 497, 498), (428, 427, 515, 508), (508, 515, 514, 509), (429, 426, 511, 504), (504, 511, 510, 505), (430, 431, 507, 512), (512, 507, 506, 513), (427, 532, 430, 512, 515), (515, 512, 513, 514), (431, 429, 504, 507), (507, 504, 505, 506), (426, 428, 508, 511), (511, 508, 509, 510), (431, 430, 521, 516), (421, 424, 519, 520), (420, 429, 517, 518), (430, 533, 421, 520, 521), (429, 431, 516, 517), (424, 420, 518, 519), (540, 544, 543, 442), (439, 537, 544, 540), (537, 438, 541, 544), (541, 545, 542, 443), (438, 539, 545, 541), (539, 441, 538, 545), (553, 548, 550, 556), (549, 558, 557, 547), (548, 567, 569, 550), (556, 550, 569, 578), (553, 579, 567, 548), (547, 566, 581, 551), (551, 581, 580, 552), (552, 580, 579, 553), (576, 589, 560, 554), (554, 555, 577, 576), (555, 556, 578, 577), (547, 551, 554, 549), (551, 552, 555, 554), (552, 553, 556, 555), (558, 585, 584, 557), (549, 559, 561, 558), (547, 557, 584, 566), (560, 594, 592, 559), (589, 595, 594, 560), (554, 560, 559, 549), (558, 561, 591, 585), (572, 575, 565, 563), (564, 562, 582, 583), (563, 565, 569, 567), (575, 578, 569, 565), (572, 563, 567, 579), (562, 570, 581, 566), (570, 571, 580, 581), (571, 572, 579, 580), (576, 573, 588, 589), (573, 576, 577, 574), (574, 577, 578, 575), (562, 564, 573, 570), (570, 573, 574, 571), (571, 574, 575, 572), (583, 582, 584, 585), (566, 568, 585, 584), (564, 583, 590, 586), (562, 566, 584, 582), (559, 592, 596, 561), (588, 599, 595, 589), (585, 568, 587, 591), (573, 564, 586, 588), (583, 585, 591, 590), (568, 576, 589, 587), (592, 601, 605, 596), (599, 608, 604, 595), (600, 609, 607, 598), (596, 605, 606, 597), (591, 597, 600, 590), (586, 598, 599, 588), (561, 596, 597, 591), (590, 600, 598, 586), (609, 615, 613, 607), (605, 612, 606), (607, 613, 614, 608), (606, 612, 615, 609), (595, 604, 603, 594), (594, 603, 601, 592), (597, 606, 609, 600), (598, 607, 608, 599), (612, 618, 620, 615), (610, 616, 602, 593), (611, 617, 616, 610), (593, 602, 618, 612), (608, 614, 611, 604), (601, 593, 612, 605), (604, 611, 610, 603), (603, 610, 593, 601), (665, 624, 623, 669), (668, 621, 625, 667), (1642, 626, 624, 665), (666, 627, 1591, 1645), (613, 1583, 619, 614), (615, 620, 1583, 613), (614, 619, 617, 611), (1579, 1604, 633, 626), (624, 631, 630, 623), (672, 680, 733, 679, 671), (626, 633, 631, 624), (669, 623, 621, 668), (667, 625, 627, 666), (1642, 1579, 626), (670, 1596, 1579, 1642), (1645, 670, 628, 1583), (1583, 628, 1594, 619), (631, 637, 636, 630), (1604, 1613, 639, 633), (633, 639, 637, 631), (629, 622, 638, 632), (625, 632, 634, 627), (627, 634, 1601, 1591), (623, 630, 629, 621), (621, 629, 632, 625), (638, 645, 647, 640), (637, 644, 643, 636), (1613, 1623, 646, 639), (639, 646, 644, 637), (632, 638, 640, 634), (1652, 1661, 674), (634, 640, 1609, 1601), (630, 636, 622, 629), (641, 643, 644, 642), (641, 676, 645), (642, 671, 1652, 1619), (1619, 677, 642), (646, 673, 672, 644), (640, 647, 1619, 1609), (953, 635, 641), (622, 952, 641, 645, 638), (648, 649, 635), (643, 649, 648, 636), (655, 653, 651, 654), (641, 635, 649, 643), (650, 658, 660, 652), (656, 652, 653, 655), (654, 651, 650, 657), (657, 650, 652, 656), (622, 657, 656, 635), (636, 654, 657, 622), (635, 656, 655, 648), (648, 655, 654, 636), (651, 659, 658, 650), (653, 661, 659, 651), (652, 660, 661, 653), (631, 664, 1641, 633), (630, 663, 664, 631), (629, 662, 663, 630), (1591, 1596, 670, 1645), (628, 670, 1642, 1594), (619, 1594, 1642), (618, 667, 666, 620), (616, 669, 668, 602), (620, 666, 1645, 1583), (619, 1642, 665, 617), (602, 668, 667, 618), (617, 665, 669, 616), (1619, 1652, 674, 1622), (1622, 674, 675, 1623), (1623, 675, 673, 646), (644, 672, 671, 642), (642, 677, 678, 676), (645, 676, 678, 647), (642, 676, 645), (647, 678, 677, 1619), (642, 676, 641), (680, 706, 699, 730, 701, 955, 683, 682, 734), (1661, 1667, 1669, 1697, 1689, 1698, 1708, 723, 1662), (674, 1661, 1662, 719, 675), (719, 1662, 921), (673, 921, 1662, 721, 715, 722, 702, 681, 705, 680, 672), (671, 679, 1661, 1652), (1883, 1674, 690, 686, 697), (683, 686, 696, 685, 682), (957, 703, 683, 955), (735, 731, 684, 732), (679, 732, 684, 1667, 1661), (682, 685, 695, 687, 684, 731), (1669, 1883, 697, 686, 683, 703, 698, 704), (684, 687, 694, 1663, 1667), (688, 691, 1678, 1673), (686, 690, 689, 685, 696), (687, 688, 1673, 1663, 694), (685, 689, 688, 687, 695), (1678, 691, 692, 693, 1679), (689, 692, 691, 688), (690, 693, 692, 689), (1674, 1679, 693, 690), (956, 704, 698, 954), (712, 709, 700, 708), (711, 710, 699, 706), (708, 700, 710, 711), (681, 708, 711, 705), (705, 711, 706, 680), (1698, 1689, 709, 712, 717), (718, 717, 712, 716, 727), (702, 724, 716, 712, 708, 681), (1697, 1669, 704, 956, 713), (1689, 1697, 713, 709), (709, 713, 707, 700), (954, 698, 703, 957), (700, 707, 714, 710), (710, 714, 720, 701, 730, 699), (1708, 1698, 717, 718, 726), (729, 726, 718, 725), (728, 727, 716, 724), (725, 718, 727, 728), (715, 725, 728, 722), (722, 728, 724, 702), (723, 1708, 726, 729), (1662, 723, 729, 721), (721, 729, 725, 715), (682, 737, 740, 738, 734), (680, 734, 735, 733), (733, 735, 732, 679), (736, 748, 744, 743), (734, 738, 741, 739, 735), (735, 739, 742, 736, 731), (731, 736, 743, 737, 682), (738, 746, 745, 744, 748, 747, 739, 741), (743, 744, 745, 737), (737, 745, 746, 740), (739, 747, 742), (740, 746, 738), (742, 747, 748, 736), (755, 758, 752, 750), (751, 749, 759, 760), (750, 752, 771, 769), (758, 780, 771, 752), (755, 750, 769, 781), (749, 753, 783, 768), (753, 754, 782, 783), (754, 755, 781, 782), (778, 756, 762, 791), (756, 778, 779, 757), (757, 779, 780, 758), (749, 751, 756, 753), (753, 756, 757, 754), (754, 757, 758, 755), (760, 759, 786, 787), (751, 760, 763, 761), (749, 768, 786, 759), (762, 761, 794, 796), (791, 762, 796, 797), (756, 751, 761, 762), (760, 787, 793, 763), (774, 765, 767, 777), (766, 785, 784, 764), (765, 769, 771, 767), (777, 767, 771, 780), (774, 781, 769, 765), (764, 768, 783, 772), (772, 783, 782, 773), (773, 782, 781, 774), (778, 791, 790, 775), (775, 776, 779, 778), (776, 777, 780, 779), (764, 772, 775, 766), (772, 773, 776, 775), (773, 774, 777, 776), (785, 787, 786, 784), (768, 786, 787, 770), (766, 788, 792, 785), (764, 784, 786, 768), (761, 763, 798, 794), (790, 791, 797, 801), (787, 793, 789, 770), (775, 790, 788, 766), (785, 792, 793, 787), (770, 789, 791, 778), (794, 798, 807, 803), (801, 797, 806, 810), (802, 800, 809, 811), (798, 799, 808, 807), (793, 792, 802, 799), (788, 790, 801, 800), (763, 793, 799, 798), (792, 788, 800, 802), (811, 809, 815, 817), (807, 808, 814), (809, 810, 816, 815), (808, 811, 817, 814), (797, 796, 805, 806), (796, 794, 803, 805), (799, 802, 811, 808), (800, 801, 810, 809), (814, 817, 822, 820), (812, 795, 804, 818), (813, 812, 818, 819), (795, 814, 820, 804), (810, 806, 813, 816), (803, 807, 814, 795), (806, 805, 812, 813), (805, 803, 795, 812), (867, 871, 825, 826), (870, 869, 827, 823), (1642, 867, 826, 828), (868, 1645, 1591, 829), (815, 816, 821, 1583), (817, 815, 1583, 822), (816, 813, 819, 821), (1579, 828, 835, 1604), (826, 825, 832, 833), (874, 873, 881, 935, 882), (828, 826, 833, 835), (871, 870, 823, 825), (869, 868, 829, 827), (1642, 828, 1579), (872, 1642, 1579, 1596), (1645, 1583, 830, 872), (1583, 821, 1594, 830), (833, 832, 838, 839), (1604, 835, 841, 1613), (835, 833, 839, 841), (831, 834, 840, 824), (827, 829, 836, 834), (829, 1591, 1601, 836), (825, 823, 831, 832), (823, 827, 834, 831), (840, 842, 849, 847), (839, 838, 845, 846), (1613, 841, 848, 1623), (841, 839, 846, 848), (834, 836, 842, 840), (1652, 876, 1661), (836, 1601, 1609, 842), (832, 831, 824, 838), (843, 844, 846, 845), (843, 847, 878), (844, 1619, 1652, 873), (1619, 844, 879), (848, 846, 874, 875), (842, 1609, 1619, 849), (951, 843, 837), (824, 840, 847, 843), (850, 837, 843, 851), (845, 838, 850, 851), (857, 856, 853, 855), (843, 845, 851), (852, 854, 862, 860), (858, 857, 855, 854), (856, 859, 852, 853), (859, 858, 854, 852), (824, 837, 858, 859), (838, 824, 859, 856), (837, 850, 857, 858), (850, 838, 856, 857), (853, 852, 860, 861), (855, 853, 861, 863), (854, 855, 863, 862), (833, 835, 1641, 866), (832, 833, 866, 865), (831, 832, 865, 864), (1591, 1645, 872, 1596), (830, 1594, 1642, 872), (821, 1642, 1594), (820, 822, 868, 869), (818, 804, 870, 871), (822, 1583, 1645, 868), (821, 819, 867, 1642), (804, 820, 869, 870), (819, 818, 871, 867), (1619, 1622, 876, 1652), (1622, 1623, 877, 876), (1623, 848, 875, 877), (846, 844, 873, 874), (844, 878, 880, 879), (847, 849, 880, 878), (844, 847, 878), (849, 1619, 879, 880), (844, 843, 878), (882, 936, 884, 885, 959, 903, 932, 901, 908), (1661, 1662, 925, 1708, 1698, 1689, 1697, 1669, 1667), (876, 877, 719, 1662, 1661), (719, 962, 1662), (875, 874, 882, 907, 883, 904, 924, 917, 923, 1662, 962), (873, 1652, 1661, 881), (1883, 899, 888, 892, 1674), (885, 884, 887, 898, 888), (961, 959, 885, 905), (937, 934, 886, 933), (881, 1661, 1667, 886, 934), (884, 933, 886, 889, 897, 887), (1669, 906, 900, 905, 885, 888, 899, 1883), (886, 1667, 1663, 896, 889), (890, 1673, 1678, 893), (888, 898, 887, 891, 892), (889, 896, 1663, 1673, 890), (887, 897, 889, 890, 891), (1678, 1679, 895, 894, 893), (891, 890, 893, 894), (892, 891, 894, 895), (1674, 892, 895, 1679), (960, 958, 900, 906), (914, 910, 902, 911), (913, 908, 901, 912), (910, 913, 912, 902), (883, 907, 913, 910), (907, 882, 908, 913), (1698, 919, 914, 911, 1689), (920, 929, 918, 914, 919), (904, 883, 910, 914, 918, 926), (1697, 915, 960, 906, 1669), (1689, 911, 915, 1697), (911, 902, 909, 915), (958, 961, 905, 900), (902, 912, 916, 909), (912, 901, 932, 903, 922, 916), (1708, 928, 920, 919, 1698), (931, 927, 920, 928), (930, 926, 918, 929), (927, 930, 929, 920), (917, 924, 930, 927), (924, 904, 926, 930), (925, 931, 928, 1708), (1662, 923, 931, 925), (923, 917, 927, 931), (884, 936, 940, 942, 939), (882, 935, 937, 936), (935, 881, 934, 937), (938, 945, 946, 950), (936, 937, 941, 943, 940), (937, 933, 938, 944, 941), (933, 884, 939, 945, 938), (940, 943, 941, 949, 950, 946, 947, 948), (945, 939, 947, 946), (939, 942, 948, 947), (941, 944, 949), (942, 940, 948), (944, 938, 950, 949), (824, 843, 951), (824, 951, 837), (622, 635, 953, 952), (952, 953, 641), (909, 916, 961, 958), (915, 909, 958, 960), (916, 922, 903, 959, 961), (707, 954, 957, 714), (713, 956, 954, 707), (714, 957, 955, 701, 720), (877, 875, 962, 719), (675, 719, 921, 673), (969, 964, 966, 972), (965, 974, 973, 963), (964, 983, 985, 966), (972, 966, 985, 994), (969, 995, 983, 964), (963, 982, 997, 967), (967, 997, 996, 968), (968, 996, 995, 969), (992, 1005, 976, 970), (970, 971, 993, 992), (971, 972, 994, 993), (963, 967, 970, 965), (967, 968, 971, 970), (968, 969, 972, 971), (974, 1001, 1000, 973), (965, 975, 977, 974), (963, 973, 1000, 982), (976, 1010, 1008, 975), (1005, 1011, 1010, 976), (970, 976, 975, 965), (974, 977, 1007, 1001), (988, 991, 981, 979), (980, 978, 998, 999), (979, 981, 985, 983), (991, 994, 985, 981), (988, 979, 983, 995), (978, 986, 997, 982), (986, 987, 996, 997), (987, 988, 995, 996), (992, 989, 1004, 1005), (989, 992, 993, 990), (990, 993, 994, 991), (978, 980, 989, 986), (986, 989, 990, 987), (987, 990, 991, 988), (999, 998, 1000, 1001), (982, 984, 1001, 1000), (980, 999, 1006, 1002), (978, 982, 1000, 998), (975, 1008, 1012, 977), (1004, 1015, 1011, 1005), (1001, 984, 1003, 1007), (989, 980, 1002, 1004), (999, 1001, 1007, 1006), (984, 992, 1005, 1003), (1008, 1017, 1021, 1012), (1015, 1024, 1020, 1011), (1016, 1025, 1023, 1014), (1012, 1021, 1022, 1013), (1007, 1013, 1016, 1006), (1002, 1014, 1015, 1004), (977, 1012, 1013, 1007), (1006, 1016, 1014, 1002), (1025, 1031, 1029, 1023), (1021, 1028, 1022), (1023, 1029, 1030, 1024), (1022, 1028, 1031, 1025), (1011, 1020, 1019, 1010), (1010, 1019, 1017, 1008), (1013, 1022, 1025, 1016), (1014, 1023, 1024, 1015), (1028, 1034, 1036, 1031), (1026, 1032, 1018, 1009), (1027, 1033, 1032, 1026), (1009, 1018, 1034, 1028), (1024, 1030, 1027, 1020), (1017, 1009, 1028, 1021), (1020, 1027, 1026, 1019), (1019, 1026, 1009, 1017), (1085, 1040, 1039, 1089), (1088, 1037, 1041, 1087), (1642, 1042, 1040, 1085), (1086, 1043, 1591, 1645), (1029, 1583, 1035, 1030), (1031, 1036, 1583, 1029), (1030, 1035, 1033, 1027), (1579, 1604, 1049, 1042), (1040, 1047, 1046, 1039), (1092, 1100, 1153, 1099, 1091), (1042, 1049, 1047, 1040), (1089, 1039, 1037, 1088), (1087, 1041, 1043, 1086), (1642, 1579, 1042), (1090, 1596, 1579, 1642), (1645, 1090, 1044, 1583), (1583, 1044, 1594, 1035), (1047, 1053, 1052, 1046), (1604, 1613, 1055, 1049), (1049, 1055, 1053, 1047), (1045, 1038, 1054, 1048), (1041, 1048, 1050, 1043), (1043, 1050, 1601, 1591), (1039, 1046, 1045, 1037), (1037, 1045, 1048, 1041), (1054, 1061, 1063, 1056), (1053, 1060, 1059, 1052), (1613, 1623, 1062, 1055), (1055, 1062, 1060, 1053), (1048, 1054, 1056, 1050), (1652, 1661, 1094), (1050, 1056, 1609, 1601), (1046, 1052, 1038, 1045), (1057, 1059, 1060, 1058), (1057, 1096, 1061), (1058, 1091, 1652, 1619), (1619, 1097, 1058), (1062, 1093, 1092, 1060), (1056, 1063, 1619, 1609), (1373, 1051, 1057), (1038, 1372, 1057, 1061, 1054), (1064, 1065, 1051), (1059, 1065, 1064, 1052), (1071, 1069, 1067, 1070), (1057, 1051, 1065, 1059), (1066, 1074, 1076, 1068), (1072, 1068, 1069, 1071), (1070, 1067, 1066, 1073), (1073, 1066, 1068, 1072), (1038, 1073, 1072, 1051), (1052, 1070, 1073, 1038), (1051, 1072, 1071, 1064), (1064, 1071, 1070, 1052), (1074, 1078, 1080, 1076), (1067, 1075, 1074, 1066), (1069, 1077, 1075, 1067), (1068, 1076, 1077, 1069), (1080, 1488, 1385, 1489, 1388, 1486, 1386, 1493, 1487, 1499, 1081, 1485), (1075, 1079, 1490, 1078, 1074), (1077, 1081, 1491, 1079, 1075), (1076, 1080, 1485, 1081, 1077), (1047, 1084, 1641, 1049), (1046, 1083, 1084, 1047), (1045, 1082, 1083, 1046), (1591, 1596, 1090, 1645), (1044, 1090, 1642, 1594), (1035, 1594, 1642), (1034, 1087, 1086, 1036), (1032, 1089, 1088, 1018), (1036, 1086, 1645, 1583), (1035, 1642, 1085, 1033), (1018, 1088, 1087, 1034), (1033, 1085, 1089, 1032), (1619, 1652, 1094, 1622), (1622, 1094, 1095, 1623), (1623, 1095, 1093, 1062), (1060, 1092, 1091, 1058), (1058, 1097, 1098, 1096), (1061, 1096, 1098, 1063), (1058, 1096, 1061), (1063, 1098, 1097, 1619), (1058, 1096, 1057), (1100, 1126, 1119, 1150, 1121, 1375, 1103, 1102, 1154), (1661, 1667, 1669, 1697, 1689, 1698, 1708, 1143, 1662), (1094, 1661, 1662, 1139, 1095), (1139, 1662, 1341), (1093, 1341, 1662, 1141, 1135, 1142, 1122, 1101, 1125, 1100, 1092), (1091, 1099, 1661, 1652), (1883, 1674, 1110, 1106, 1117), (1103, 1106, 1116, 1105, 1102), (1377, 1123, 1103, 1375), (1155, 1151, 1104, 1152), (1099, 1152, 1104, 1667, 1661), (1102, 1105, 1115, 1107, 1104, 1151), (1669, 1883, 1117, 1106, 1103, 1123, 1118, 1124), (1104, 1107, 1114, 1663, 1667), (1108, 1111, 1678, 1673), (1106, 1110, 1109, 1105, 1116), (1107, 1108, 1673, 1663, 1114), (1105, 1109, 1108, 1107, 1115), (1678, 1111, 1112, 1113, 1679), (1109, 1112, 1111, 1108), (1110, 1113, 1112, 1109), (1674, 1679, 1113, 1110), (1376, 1124, 1118, 1374), (1132, 1129, 1120, 1128), (1131, 1130, 1119, 1126), (1128, 1120, 1130, 1131), (1101, 1128, 1131, 1125), (1125, 1131, 1126, 1100), (1698, 1689, 1129, 1132, 1137), (1138, 1137, 1132, 1136, 1147), (1122, 1144, 1136, 1132, 1128, 1101), (1697, 1669, 1124, 1376, 1133), (1689, 1697, 1133, 1129), (1129, 1133, 1127, 1120), (1374, 1118, 1123, 1377), (1120, 1127, 1134, 1130), (1130, 1134, 1140, 1121, 1150, 1119), (1708, 1698, 1137, 1138, 1146), (1149, 1146, 1138, 1145), (1148, 1147, 1136, 1144), (1145, 1138, 1147, 1148), (1135, 1145, 1148, 1142), (1142, 1148, 1144, 1122), (1143, 1708, 1146, 1149), (1662, 1143, 1149, 1141), (1141, 1149, 1145, 1135), (1102, 1157, 1160, 1158, 1154), (1100, 1154, 1155, 1153), (1153, 1155, 1152, 1099), (1156, 1168, 1164, 1163), (1154, 1158, 1161, 1159, 1155), (1155, 1159, 1162, 1156, 1151), (1151, 1156, 1163, 1157, 1102), (1158, 1166, 1165, 1164, 1168, 1167, 1159, 1161), (1163, 1164, 1165, 1157), (1157, 1165, 1166, 1160), (1159, 1167, 1162), (1160, 1166, 1158), (1162, 1167, 1168, 1156), (1175, 1178, 1172, 1170), (1171, 1169, 1179, 1180), (1170, 1172, 1191, 1189), (1178, 1200, 1191, 1172), (1175, 1170, 1189, 1201), (1169, 1173, 1203, 1188), (1173, 1174, 1202, 1203), (1174, 1175, 1201, 1202), (1198, 1176, 1182, 1211), (1176, 1198, 1199, 1177), (1177, 1199, 1200, 1178), (1169, 1171, 1176, 1173), (1173, 1176, 1177, 1174), (1174, 1177, 1178, 1175), (1180, 1179, 1206, 1207), (1171, 1180, 1183, 1181), (1169, 1188, 1206, 1179), (1182, 1181, 1214, 1216), (1211, 1182, 1216, 1217), (1176, 1171, 1181, 1182), (1180, 1207, 1213, 1183), (1194, 1185, 1187, 1197), (1186, 1205, 1204, 1184), (1185, 1189, 1191, 1187), (1197, 1187, 1191, 1200), (1194, 1201, 1189, 1185), (1184, 1188, 1203, 1192), (1192, 1203, 1202, 1193), (1193, 1202, 1201, 1194), (1198, 1211, 1210, 1195), (1195, 1196, 1199, 1198), (1196, 1197, 1200, 1199), (1184, 1192, 1195, 1186), (1192, 1193, 1196, 1195), (1193, 1194, 1197, 1196), (1205, 1207, 1206, 1204), (1188, 1206, 1207, 1190), (1186, 1208, 1212, 1205), (1184, 1204, 1206, 1188), (1181, 1183, 1218, 1214), (1210, 1211, 1217, 1221), (1207, 1213, 1209, 1190), (1195, 1210, 1208, 1186), (1205, 1212, 1213, 1207), (1190, 1209, 1211, 1198), (1214, 1218, 1227, 1223), (1221, 1217, 1226, 1230), (1222, 1220, 1229, 1231), (1218, 1219, 1228, 1227), (1213, 1212, 1222, 1219), (1208, 1210, 1221, 1220), (1183, 1213, 1219, 1218), (1212, 1208, 1220, 1222), (1231, 1229, 1235, 1237), (1227, 1228, 1234), (1229, 1230, 1236, 1235), (1228, 1231, 1237, 1234), (1217, 1216, 1225, 1226), (1216, 1214, 1223, 1225), (1219, 1222, 1231, 1228), (1220, 1221, 1230, 1229), (1234, 1237, 1242, 1240), (1232, 1215, 1224, 1238), (1233, 1232, 1238, 1239), (1215, 1234, 1240, 1224), (1230, 1226, 1233, 1236), (1223, 1227, 1234, 1215), (1226, 1225, 1232, 1233), (1225, 1223, 1215, 1232), (1287, 1291, 1245, 1246), (1290, 1289, 1247, 1243), (1642, 1287, 1246, 1248), (1288, 1645, 1591, 1249), (1235, 1236, 1241, 1583), (1237, 1235, 1583, 1242), (1236, 1233, 1239, 1241), (1579, 1248, 1255, 1604), (1246, 1245, 1252, 1253), (1294, 1293, 1301, 1355, 1302), (1248, 1246, 1253, 1255), (1291, 1290, 1243, 1245), (1289, 1288, 1249, 1247), (1642, 1248, 1579), (1292, 1642, 1579, 1596), (1645, 1583, 1250, 1292), (1583, 1241, 1594, 1250), (1253, 1252, 1258, 1259), (1604, 1255, 1261, 1613), (1255, 1253, 1259, 1261), (1251, 1254, 1260, 1244), (1247, 1249, 1256, 1254), (1249, 1591, 1601, 1256), (1245, 1243, 1251, 1252), (1243, 1247, 1254, 1251), (1260, 1262, 1269, 1267), (1259, 1258, 1265, 1266), (1613, 1261, 1268, 1623), (1261, 1259, 1266, 1268), (1254, 1256, 1262, 1260), (1652, 1296, 1661), (1256, 1601, 1609, 1262), (1252, 1251, 1244, 1258), (1263, 1264, 1266, 1265), (1263, 1267, 1298), (1264, 1619, 1652, 1293), (1619, 1264, 1299), (1268, 1266, 1294, 1295), (1262, 1609, 1619, 1269), (1371, 1263, 1257), (1244, 1260, 1267, 1263), (1270, 1257, 1263, 1271), (1265, 1258, 1270, 1271), (1277, 1276, 1273, 1275), (1263, 1265, 1271), (1272, 1274, 1282, 1280), (1278, 1277, 1275, 1274), (1276, 1279, 1272, 1273), (1279, 1278, 1274, 1272), (1244, 1257, 1278, 1279), (1258, 1244, 1279, 1276), (1257, 1270, 1277, 1278), (1270, 1258, 1276, 1277), (1273, 1272, 1280, 1281), (1275, 1273, 1281, 1283), (1274, 1275, 1283, 1282), (1253, 1255, 1641, 1286), (1252, 1253, 1286, 1285), (1251, 1252, 1285, 1284), (1591, 1645, 1292, 1596), (1250, 1594, 1642, 1292), (1241, 1642, 1594), (1240, 1242, 1288, 1289), (1238, 1224, 1290, 1291), (1242, 1583, 1645, 1288), (1241, 1239, 1287, 1642), (1224, 1240, 1289, 1290), (1239, 1238, 1291, 1287), (1619, 1622, 1296, 1652), (1622, 1623, 1297, 1296), (1623, 1268, 1295, 1297), (1266, 1264, 1293, 1294), (1264, 1298, 1300, 1299), (1267, 1269, 1300, 1298), (1264, 1267, 1298), (1269, 1619, 1299, 1300), (1264, 1263, 1298), (1302, 1356, 1304, 1305, 1379, 1323, 1352, 1321, 1328), (1661, 1662, 1345, 1708, 1698, 1689, 1697, 1669, 1667), (1296, 1297, 1139, 1662, 1661), (1139, 1382, 1662), (1295, 1294, 1302, 1327, 1303, 1324, 1344, 1337, 1343, 1662, 1382), (1293, 1652, 1661, 1301), (1883, 1319, 1308, 1312, 1674), (1305, 1304, 1307, 1318, 1308), (1381, 1379, 1305, 1325), (1357, 1354, 1306, 1353), (1301, 1661, 1667, 1306, 1354), (1304, 1353, 1306, 1309, 1317, 1307), (1669, 1326, 1320, 1325, 1305, 1308, 1319, 1883), (1306, 1667, 1663, 1316, 1309), (1310, 1673, 1678, 1313), (1308, 1318, 1307, 1311, 1312), (1309, 1316, 1663, 1673, 1310), (1307, 1317, 1309, 1310, 1311), (1678, 1679, 1315, 1314, 1313), (1311, 1310, 1313, 1314), (1312, 1311, 1314, 1315), (1674, 1312, 1315, 1679), (1380, 1378, 1320, 1326), (1334, 1330, 1322, 1331), (1333, 1328, 1321, 1332), (1330, 1333, 1332, 1322), (1303, 1327, 1333, 1330), (1327, 1302, 1328, 1333), (1698, 1339, 1334, 1331, 1689), (1340, 1349, 1338, 1334, 1339), (1324, 1303, 1330, 1334, 1338, 1346), (1697, 1335, 1380, 1326, 1669), (1689, 1331, 1335, 1697), (1331, 1322, 1329, 1335), (1378, 1381, 1325, 1320), (1322, 1332, 1336, 1329), (1332, 1321, 1352, 1323, 1342, 1336), (1708, 1348, 1340, 1339, 1698), (1351, 1347, 1340, 1348), (1350, 1346, 1338, 1349), (1347, 1350, 1349, 1340), (1337, 1344, 1350, 1347), (1344, 1324, 1346, 1350), (1345, 1351, 1348, 1708), (1662, 1343, 1351, 1345), (1343, 1337, 1347, 1351), (1304, 1356, 1360, 1362, 1359), (1302, 1355, 1357, 1356), (1355, 1301, 1354, 1357), (1358, 1365, 1366, 1370), (1356, 1357, 1361, 1363, 1360), (1357, 1353, 1358, 1364, 1361), (1353, 1304, 1359, 1365, 1358), (1360, 1363, 1361, 1369, 1370, 1366, 1367, 1368), (1365, 1359, 1367, 1366), (1359, 1362, 1368, 1367), (1361, 1364, 1369), (1362, 1360, 1368), (1364, 1358, 1370, 1369), (1244, 1263, 1371), (1244, 1371, 1257), (1038, 1051, 1373, 1372), (1372, 1373, 1057), (1329, 1336, 1381, 1378), (1335, 1329, 1378, 1380), (1336, 1342, 1323, 1379, 1381), (1127, 1374, 1377, 1134), (1133, 1376, 1374, 1127), (1134, 1377, 1375, 1121, 1140), (1297, 1295, 1382, 1139), (1095, 1139, 1341, 1093), (1437, 1430, 1428, 1436), (1078, 1383, 1392, 1389, 1398, 1397, 1385, 1488, 1080), (1079, 1494, 1384, 1387, 1383, 1078, 1490), (1081, 1499, 1487, 1493, 1386, 1492, 1396, 1498, 1395, 1497, 1390, 1495, 1393, 1496, 1384, 1494, 1079, 1491), (1433, 1425, 1426, 1432), (1473, 1411, 1410, 1472), (1469, 1409, 1412, 1468), (1482, 1401, 1502, 1404, 1481), (1480, 1403, 1505, 1406, 1479), (1461, 1417, 1416, 1460), (1444, 1424, 1420, 1448), (1457, 1414, 1413, 1456), (1445, 1421, 1424, 1444), (1508, 1505, 1403, 1501), (1507, 1506, 1406, 1504), (1484, 1405, 1503, 1402, 1483), (1481, 1404, 1501, 1403, 1480), (1483, 1402, 1500, 1401, 1482), (1479, 1406, 1506, 1405, 1484), (1407, 1408, 1410, 1409), (1409, 1410, 1411, 1412), (1477, 1408, 1407, 1476), (1476, 1407, 1409, 1469), (1468, 1412, 1411, 1473), (1472, 1410, 1408, 1477), (1416, 1417, 1418, 1509, 1415), (1415, 1509, 1418, 1413, 1414), (1463, 1415, 1414, 1457), (1456, 1413, 1418, 1466), (1466, 1418, 1417, 1461), (1460, 1416, 1415, 1463), (1419, 1420, 1424, 1423), (1423, 1424, 1421, 1422), (1449, 1422, 1421, 1445), (1448, 1420, 1419, 1452), (1453, 1423, 1422, 1449), (1452, 1419, 1423, 1453), (1429, 1425, 1428, 1430), (1427, 1426, 1425, 1429), (1439, 1429, 1430, 1437), (1441, 1427, 1429, 1439), (1436, 1428, 1425, 1433), (1432, 1426, 1427, 1441), (1386, 1431, 1442, 1396, 1492), (1431, 1432, 1441, 1442), (1385, 1435, 1434, 1388, 1489), (1435, 1436, 1433, 1434), (1396, 1442, 1440, 1400), (1442, 1441, 1439, 1440), (1400, 1440, 1438, 1397), (1440, 1439, 1437, 1438), (1388, 1434, 1431, 1386, 1486), (1434, 1433, 1432, 1431), (1397, 1438, 1435, 1385), (1438, 1437, 1436, 1435), (1395, 1451, 1454, 1399), (1451, 1452, 1453, 1454), (1399, 1454, 1450, 1398), (1454, 1453, 1449, 1450), (1396, 1447, 1451, 1395, 1498), (1447, 1448, 1452, 1451), (1398, 1450, 1446, 1397), (1450, 1449, 1445, 1446), (1397, 1446, 1443, 1400), (1446, 1445, 1444, 1443), (1400, 1443, 1447, 1396), (1443, 1444, 1448, 1447), (1390, 1459, 1464, 1391), (1459, 1460, 1463, 1464), (1399, 1465, 1462, 1395), (1465, 1466, 1461, 1462), (1398, 1455, 1465, 1399), (1455, 1456, 1466, 1465), (1391, 1464, 1458, 1389), (1464, 1463, 1457, 1458), (1389, 1458, 1455, 1398), (1458, 1457, 1456, 1455), (1395, 1462, 1459, 1390, 1497), (1462, 1461, 1460, 1459), (1391, 1471, 1478, 1390), (1471, 1472, 1477, 1478), (1392, 1467, 1474, 1389), (1467, 1468, 1473, 1474), (1393, 1475, 1470, 1394), (1475, 1476, 1469, 1470), (1390, 1478, 1475, 1393, 1495), (1478, 1477, 1476, 1475), (1394, 1470, 1467, 1392), (1470, 1469, 1468, 1467), (1389, 1474, 1471, 1391), (1474, 1473, 1472, 1471), (1394, 1479, 1484, 1393), (1384, 1483, 1482, 1387), (1383, 1481, 1480, 1392), (1393, 1484, 1483, 1384, 1496), (1392, 1480, 1479, 1394), (1387, 1482, 1481, 1383), (1503, 1405, 1506, 1507), (1402, 1503, 1507, 1500), (1500, 1507, 1504, 1401), (1504, 1406, 1505, 1508), (1401, 1504, 1508, 1502), (1502, 1508, 1501, 1404), (1516, 1519, 1513, 1511), (1512, 1510, 1520, 1521), (1511, 1513, 1532, 1530), (1519, 1541, 1532, 1513), (1516, 1511, 1530, 1542), (1510, 1514, 1544, 1529), (1514, 1515, 1543, 1544), (1515, 1516, 1542, 1543), (1539, 1517, 1523, 1552), (1517, 1539, 1540, 1518), (1518, 1540, 1541, 1519), (1510, 1512, 1517, 1514), (1514, 1517, 1518, 1515), (1515, 1518, 1519, 1516), (1521, 1520, 1547, 1548), (1512, 1521, 1524, 1522), (1510, 1529, 1547, 1520), (1523, 1522, 1555, 1557), (1552, 1523, 1557, 1558), (1517, 1512, 1522, 1523), (1521, 1548, 1554, 1524), (1535, 1526, 1528, 1538), (1527, 1546, 1545, 1525), (1526, 1530, 1532, 1528), (1538, 1528, 1532, 1541), (1535, 1542, 1530, 1526), (1525, 1529, 1544, 1533), (1533, 1544, 1543, 1534), (1534, 1543, 1542, 1535), (1539, 1552, 1551, 1536), (1536, 1537, 1540, 1539), (1537, 1538, 1541, 1540), (1525, 1533, 1536, 1527), (1533, 1534, 1537, 1536), (1534, 1535, 1538, 1537), (1546, 1548, 1547, 1545), (1529, 1547, 1548, 1531), (1527, 1549, 1553, 1546), (1525, 1545, 1547, 1529), (1522, 1524, 1559, 1555), (1551, 1552, 1558, 1562), (1548, 1554, 1550, 1531), (1536, 1551, 1549, 1527), (1546, 1553, 1554, 1548), (1531, 1550, 1552, 1539), (1555, 1559, 1568, 1564), (1562, 1558, 1567, 1571), (1563, 1561, 1570, 1572), (1559, 1560, 1569, 1568), (1554, 1553, 1563, 1560), (1549, 1551, 1562, 1561), (1524, 1554, 1560, 1559), (1553, 1549, 1561, 1563), (1572, 1570, 1576, 1578), (1568, 1569, 1575), (1570, 1571, 1577, 1576), (1569, 1572, 1578, 1575), (1558, 1557, 1566, 1567), (1557, 1555, 1564, 1566), (1560, 1563, 1572, 1569), (1561, 1562, 1571, 1570), (1575, 1578, 1585, 1582), (1573, 1556, 1565, 1580), (1574, 1573, 1580, 1581), (1556, 1575, 1582, 1565), (1571, 1567, 1574, 1577), (1564, 1568, 1575, 1556), (1567, 1566, 1573, 1574), (1566, 1564, 1556, 1573), (1643, 1648, 1588, 1589), (1647, 1646, 1590, 1586), (1642, 1643, 1589, 1592), (1644, 1645, 1591, 1593), (1576, 1577, 1584, 1583), (1578, 1576, 1583, 1585), (1577, 1574, 1581, 1584), (1579, 1592, 1602, 1604), (1589, 1588, 1598, 1599), (1651, 1650, 1659, 1726, 1660), (1592, 1589, 1599, 1602), (1648, 1647, 1586, 1588), (1646, 1644, 1593, 1590), (1642, 1592, 1579), (1649, 1642, 1579, 1596), (1645, 1583, 1595, 1649), (1583, 1584, 1594, 1595), (1596, 1579, 1604, 1601), (1599, 1598, 1606, 1607), (1604, 1602, 1610, 1613), (1602, 1599, 1607, 1610), (1601, 1604, 1613, 1612), (1597, 1600, 1608, 1587), (1590, 1593, 1603, 1600), (1593, 1591, 1601, 1603), (1588, 1586, 1597, 1598), (1586, 1590, 1600, 1597), (1609, 1612, 1622, 1619), (1608, 1611, 1621, 1618), (1607, 1606, 1616, 1617), (1613, 1610, 1620, 1623), (1610, 1607, 1617, 1620), (1600, 1603, 1611, 1608), (1652, 1654, 1661), (1603, 1601, 1609, 1611), (1598, 1597, 1587, 1606), (1614, 1615, 1617, 1616), (1614, 1618, 1656), (1615, 1619, 1652, 1650), (1619, 1615, 1657), (1620, 1617, 1651, 1653), (1611, 1609, 1619, 1621), (1947, 1614, 1605), (1587, 1608, 1618, 1614, 1946), (1612, 1613, 1623, 1622), (1624, 1605, 1625), (1616, 1606, 1624, 1625), (1631, 1630, 1627, 1629), (1614, 1616, 1625, 1605), (1626, 1628, 1636, 1634), (1632, 1631, 1629, 1628), (1630, 1633, 1626, 1627), (1633, 1632, 1628, 1626), (1587, 1605, 1632, 1633), (1606, 1587, 1633, 1630), (1605, 1624, 1631, 1632), (1624, 1606, 1630, 1631), (1627, 1626, 1634, 1635), (1629, 1627, 1635, 1637), (1628, 1629, 1637, 1636), (1599, 1602, 1641, 1640), (1598, 1599, 1640, 1639), (1597, 1598, 1639, 1638), (1591, 1645, 1649, 1596), (1595, 1594, 1642, 1649), (1584, 1642, 1594), (1582, 1585, 1644, 1646), (1580, 1565, 1647, 1648), (1585, 1583, 1645, 1644), (1584, 1581, 1643, 1642), (1565, 1582, 1646, 1647), (1581, 1580, 1648, 1643), (1619, 1622, 1654, 1652), (1622, 1623, 1655, 1654), (1623, 1620, 1653, 1655), (1617, 1615, 1650, 1651), (1615, 1656, 1658, 1657), (1618, 1621, 1658, 1656), (1615, 1618, 1656), (1621, 1619, 1657, 1658), (1615, 1614, 1656), (1660, 1727, 1665, 1666, 1949, 1691, 1723, 1688, 1696), (1661, 1662, 1716, 1708, 1698, 1689, 1697, 1669, 1667), (1654, 1655, 1712, 1662, 1661), (1712, 1915, 1662), (1653, 1651, 1660, 1695, 1664, 1692, 1715, 1707, 1714, 1662, 1915), (1650, 1652, 1661, 1659), (1883, 1686, 1671, 1677, 1674), (1667, 1669, 1883, 1663), (1666, 1665, 1670, 1685, 1671), (1951, 1949, 1666, 1693), (1728, 1725, 1668, 1724), (1659, 1661, 1667, 1668, 1725), (1665, 1724, 1668, 1672, 1684, 1670), (1669, 1694, 1687, 1693, 1666, 1671, 1686, 1883), (1668, 1667, 1663, 1683, 1672), (1675, 1673, 1678, 1680), (1671, 1685, 1670, 1676, 1677), (1663, 1883, 1674, 1673), (1672, 1683, 1663, 1673, 1675), (1670, 1684, 1672, 1675, 1676), (1678, 1679, 1682, 1681, 1680), (1676, 1675, 1680, 1681), (1677, 1676, 1681, 1682), (1674, 1677, 1682, 1679), (1673, 1674, 1679, 1678), (1950, 1948, 1687, 1694), (1704, 1700, 1690, 1701), (1703, 1696, 1688, 1702), (1700, 1703, 1702, 1690), (1664, 1695, 1703, 1700), (1695, 1660, 1696, 1703), (1698, 1710, 1704, 1701, 1689), (1711, 1720, 1709, 1704, 1710), (1692, 1664, 1700, 1704, 1709, 1717), (1697, 1705, 1950, 1694, 1669), (1689, 1701, 1705, 1697), (1701, 1690, 1699, 1705), (1948, 1951, 1693, 1687), (1690, 1702, 1706, 1699), (1702, 1688, 1723, 1691, 1713, 1706), (1708, 1719, 1711, 1710, 1698), (1722, 1718, 1711, 1719), (1721, 1717, 1709, 1720), (1718, 1721, 1720, 1711), (1707, 1715, 1721, 1718), (1715, 1692, 1717, 1721), (1716, 1722, 1719, 1708), (1662, 1714, 1722, 1716), (1714, 1707, 1718, 1722), (1665, 1727, 1731, 1733, 1730), (1660, 1726, 1728, 1727), (1726, 1659, 1725, 1728), (1729, 1736, 1737, 1741), (1727, 1728, 1732, 1734, 1731), (1728, 1724, 1729, 1735, 1732), (1724, 1665, 1730, 1736, 1729), (1731, 1734, 1732, 1740, 1741, 1737, 1738, 1739), (1736, 1730, 1738, 1737), (1730, 1733, 1739, 1738), (1732, 1735, 1740), (1733, 1731, 1739), (1735, 1729, 1741, 1740), (1748, 1743, 1745, 1751), (1744, 1753, 1752, 1742), (1743, 1762, 1764, 1745), (1751, 1745, 1764, 1773), (1748, 1774, 1762, 1743), (1742, 1761, 1776, 1746), (1746, 1776, 1775, 1747), (1747, 1775, 1774, 1748), (1771, 1784, 1755, 1749), (1749, 1750, 1772, 1771), (1750, 1751, 1773, 1772), (1742, 1746, 1749, 1744), (1746, 1747, 1750, 1749), (1747, 1748, 1751, 1750), (1753, 1780, 1779, 1752), (1744, 1754, 1756, 1753), (1742, 1752, 1779, 1761), (1755, 1789, 1787, 1754), (1784, 1790, 1789, 1755), (1749, 1755, 1754, 1744), (1753, 1756, 1786, 1780), (1767, 1770, 1760, 1758), (1759, 1757, 1777, 1778), (1758, 1760, 1764, 1762), (1770, 1773, 1764, 1760), (1767, 1758, 1762, 1774), (1757, 1765, 1776, 1761), (1765, 1766, 1775, 1776), (1766, 1767, 1774, 1775), (1771, 1768, 1783, 1784), (1768, 1771, 1772, 1769), (1769, 1772, 1773, 1770), (1757, 1759, 1768, 1765), (1765, 1768, 1769, 1766), (1766, 1769, 1770, 1767), (1778, 1777, 1779, 1780), (1761, 1763, 1780, 1779), (1759, 1778, 1785, 1781), (1757, 1761, 1779, 1777), (1754, 1787, 1791, 1756), (1783, 1794, 1790, 1784), (1780, 1763, 1782, 1786), (1768, 1759, 1781, 1783), (1778, 1780, 1786, 1785), (1763, 1771, 1784, 1782), (1787, 1796, 1800, 1791), (1794, 1803, 1799, 1790), (1795, 1804, 1802, 1793), (1791, 1800, 1801, 1792), (1786, 1792, 1795, 1785), (1781, 1793, 1794, 1783), (1756, 1791, 1792, 1786), (1785, 1795, 1793, 1781), (1804, 1810, 1808, 1802), (1800, 1807, 1801), (1802, 1808, 1809, 1803), (1801, 1807, 1810, 1804), (1790, 1799, 1798, 1789), (1789, 1798, 1796, 1787), (1792, 1801, 1804, 1795), (1793, 1802, 1803, 1794), (1807, 1813, 1815, 1810), (1805, 1811, 1797, 1788), (1806, 1812, 1811, 1805), (1788, 1797, 1813, 1807), (1803, 1809, 1806, 1799), (1796, 1788, 1807, 1800), (1799, 1806, 1805, 1798), (1798, 1805, 1788, 1796), (1860, 1819, 1818, 1864), (1863, 1816, 1820, 1862), (1642, 1821, 1819, 1860), (1861, 1822, 1591, 1645), (1808, 1583, 1814, 1809), (1810, 1815, 1583, 1808), (1809, 1814, 1812, 1806), (1579, 1604, 1828, 1821), (1819, 1826, 1825, 1818), (1867, 1875, 1929, 1874, 1866), (1821, 1828, 1826, 1819), (1864, 1818, 1816, 1863), (1862, 1820, 1822, 1861), (1642, 1579, 1821), (1865, 1596, 1579, 1642), (1645, 1865, 1823, 1583), (1583, 1823, 1594, 1814), (1826, 1832, 1831, 1825), (1604, 1613, 1834, 1828), (1828, 1834, 1832, 1826), (1824, 1817, 1833, 1827), (1820, 1827, 1829, 1822), (1822, 1829, 1601, 1591), (1818, 1825, 1824, 1816), (1816, 1824, 1827, 1820), (1833, 1840, 1842, 1835), (1832, 1839, 1838, 1831), (1613, 1623, 1841, 1834), (1834, 1841, 1839, 1832), (1827, 1833, 1835, 1829), (1652, 1661, 1869), (1829, 1835, 1609, 1601), (1825, 1831, 1817, 1824), (1836, 1838, 1839, 1837), (1836, 1871, 1840), (1837, 1866, 1652, 1619), (1619, 1872, 1837), (1841, 1868, 1867, 1839), (1835, 1842, 1619, 1609), (1945, 1830, 1836), (1817, 1836, 1840, 1833), (1843, 1844, 1836, 1830), (1838, 1844, 1843, 1831), (1850, 1848, 1846, 1849), (1836, 1844, 1838), (1845, 1853, 1855, 1847), (1851, 1847, 1848, 1850), (1849, 1846, 1845, 1852), (1852, 1845, 1847, 1851), (1817, 1852, 1851, 1830), (1831, 1849, 1852, 1817), (1830, 1851, 1850, 1843), (1843, 1850, 1849, 1831), (1846, 1854, 1853, 1845), (1848, 1856, 1854, 1846), (1847, 1855, 1856, 1848), (1826, 1859, 1641, 1828), (1825, 1858, 1859, 1826), (1824, 1857, 1858, 1825), (1591, 1596, 1865, 1645), (1823, 1865, 1642, 1594), (1814, 1594, 1642), (1813, 1862, 1861, 1815), (1811, 1864, 1863, 1797), (1815, 1861, 1645, 1583), (1814, 1642, 1860, 1812), (1797, 1863, 1862, 1813), (1812, 1860, 1864, 1811), (1619, 1652, 1869, 1622), (1622, 1869, 1870, 1623), (1623, 1870, 1868, 1841), (1839, 1867, 1866, 1837), (1837, 1872, 1873, 1871), (1840, 1871, 1873, 1842), (1837, 1871, 1840), (1842, 1873, 1872, 1619), (1837, 1871, 1836), (1875, 1902, 1895, 1926, 1897, 1953, 1878, 1877, 1930), (1661, 1667, 1669, 1697, 1689, 1698, 1708, 1919, 1662), (1869, 1661, 1662, 1712, 1870), (1712, 1662, 1956), (1868, 1956, 1662, 1917, 1911, 1918, 1898, 1876, 1901, 1875, 1867), (1866, 1874, 1661, 1652), (1883, 1674, 1886, 1881, 1893), (1878, 1881, 1892, 1880, 1877), (1955, 1899, 1878, 1953), (1931, 1927, 1879, 1928), (1874, 1928, 1879, 1667, 1661), (1877, 1880, 1891, 1882, 1879, 1927), (1669, 1883, 1893, 1881, 1878, 1899, 1894, 1900), (1879, 1882, 1890, 1663, 1667), (1884, 1887, 1678, 1673), (1881, 1886, 1885, 1880, 1892), (1882, 1884, 1673, 1663, 1890), (1880, 1885, 1884, 1882, 1891), (1678, 1887, 1888, 1889, 1679), (1885, 1888, 1887, 1884), (1886, 1889, 1888, 1885), (1674, 1679, 1889, 1886), (1954, 1900, 1894, 1952), (1908, 1905, 1896, 1904), (1907, 1906, 1895, 1902), (1904, 1896, 1906, 1907), (1876, 1904, 1907, 1901), (1901, 1907, 1902, 1875), (1698, 1689, 1905, 1908, 1913), (1914, 1913, 1908, 1912, 1923), (1898, 1920, 1912, 1908, 1904, 1876), (1697, 1669, 1900, 1954, 1909), (1689, 1697, 1909, 1905), (1905, 1909, 1903, 1896), (1952, 1894, 1899, 1955), (1896, 1903, 1910, 1906), (1906, 1910, 1916, 1897, 1926, 1895), (1708, 1698, 1913, 1914, 1922), (1925, 1922, 1914, 1921), (1924, 1923, 1912, 1920), (1921, 1914, 1923, 1924), (1911, 1921, 1924, 1918), (1918, 1924, 1920, 1898), (1919, 1708, 1922, 1925), (1662, 1919, 1925, 1917), (1917, 1925, 1921, 1911), (1877, 1933, 1936, 1934, 1930), (1875, 1930, 1931, 1929), (1929, 1931, 1928, 1874), (1932, 1944, 1940, 1939), (1930, 1934, 1937, 1935, 1931), (1931, 1935, 1938, 1932, 1927), (1927, 1932, 1939, 1933, 1877), (1934, 1942, 1941, 1940, 1944, 1943, 1935, 1937), (1939, 1940, 1941, 1933), (1933, 1941, 1942, 1936), (1935, 1943, 1938), (1936, 1942, 1934), (1938, 1943, 1944, 1932), (1817, 1945, 1836), (1817, 1830, 1945), (1587, 1946, 1947, 1605), (1946, 1614, 1947), (1903, 1952, 1955, 1910), (1909, 1954, 1952, 1903), (1910, 1955, 1953, 1897, 1916), (1699, 1706, 1951, 1948), (1705, 1699, 1948, 1950), (1706, 1713, 1691, 1949, 1951), (1870, 1712, 1956, 1868), (1655, 1653, 1915, 1712)])
me_cube.materials.append(mat_material)
me_cube.use_remesh_preserve_volume = False
me_cube.use_remesh_preserve_attributes = False
me_cube.use_mirror_vertex_groups = False
me_cube.update()

# ---- objects
ob_lamp = bpy.data.objects.new('Lamp', light_lamp)
ob_cube = bpy.data.objects.new('Cube', me_cube)
ob_camera = bpy.data.objects.new('Camera', cam_camera)

# ---- transforms, parenting, visibility, modifiers, constraints
ob_lamp.location = (4.076, 1.005, 5.904)
ob_lamp.rotation_euler = (0.6503, 0.05522, 1.866)
ob_lamp.lock_rotations_4d = False
ob_lamp.empty_display_type = 'ARROWS'
ob_lamp.color = (0.0, 0.0, 0.0, 0.0)
ob_lamp.lineart.crease_threshold = 0.0
ob_cube.location = (-0.007195, 0.0, 0.2623)
ob_cube.scale = (0.2131, 0.249, 0.2661)
ob_cube.lock_rotations_4d = False
ob_cube.empty_display_type = 'ARROWS'
ob_cube.lineart.crease_threshold = 0.0
ob_camera.location = (7.481, -6.508, 5.344)
ob_camera.rotation_euler = (1.109, 0.0, 0.8149)
ob_camera.lock_rotations_4d = False
ob_camera.empty_display_type = 'ARROWS'
ob_camera.color = (0.0, 0.0, 0.0, 0.0)
ob_camera.display_type = 'WIRE'
ob_camera.lineart.crease_threshold = 0.0

# ---- collection membership
col_collection_1.objects.link(ob_lamp)
col_collection_1.objects.link(ob_cube)
col_collection_1.objects.link(ob_camera)

# ---- scene / render settings (as saved in the file)
scene.camera = ob_camera
scene.frame_start = 1; scene.frame_end = 250; scene.frame_set(1)
scene.render.engine = 'BLENDER_EEVEE_NEXT'
scene.render.resolution_percentage = 50
scene.render.dither_intensity = 0.0
scene.cycles.use_denoising = False
scene.cycles.samples = 128
scene.cycles.sampling_pattern = 'TABULATED_SOBOL'
scene.cycles.light_sampling_threshold = 0.0
scene.cycles.use_adaptive_sampling = False
scene.cycles.use_light_tree = False
scene.cycles.blur_glossy = 0.0
scene.cycles.sample_clamp_indirect = 0.0
scene.view_settings.view_transform = 'Standard'
bpy.context.view_layer.update()

